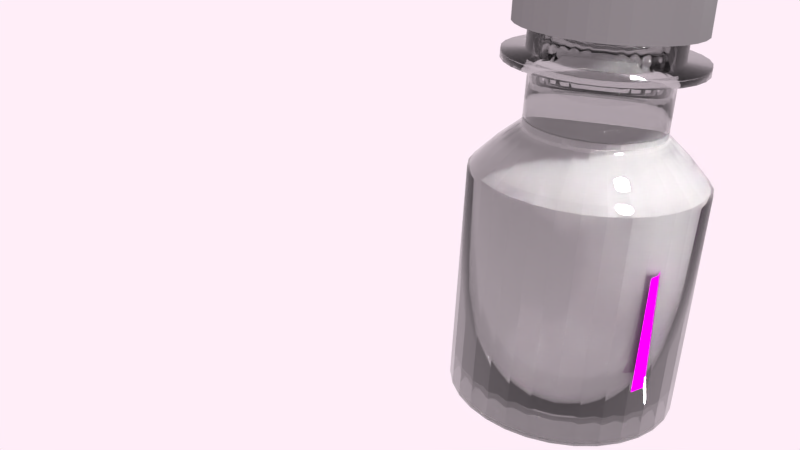 # Source: 10ml.blend  (saved by Blender 2.78.0; exported with 4.5.12 LTS)
import bpy
from mathutils import Matrix  # noqa: F401  (used for matrix-valued properties, if any)

bpy.ops.wm.read_factory_settings(use_empty=True)
scene = bpy.context.scene
scene.name = 'Scene'

# ---- collections
col_collection_1 = bpy.data.collections.new('Collection 1'); scene.collection.children.link(col_collection_1)

# ---- images (referenced by path relative to the original .blend; pixels are not part of the script)
import os
ASSET_DIR = os.environ.get("B2B_ASSET_DIR", "")  # directory of the original .blend (textures are referenced by path, not embedded)
HERE = os.path.dirname(os.path.abspath(__file__))  # packed textures are extracted next to this script under _unpacked/

def load_image(name, relpath, width, height, colorspace="sRGB"):
    """Load a texture the original file referenced (path relative to the .blend, or extracted next to this script)."""
    p = next((c for c in (os.path.join(HERE, relpath), os.path.join(ASSET_DIR, relpath)) if relpath and os.path.exists(c)), "")
    if p:
        img = bpy.data.images.load(p, check_existing=True)
        img.name = name
    else:  # same state as the original file: an image datablock whose file is absent (Cycles renders it pink)
        img = bpy.data.images.new(name, width, height)
        img.source = "FILE"
        img.filepath = "//" + (relpath or name)
    img.colorspace_settings.name = colorspace
    return img
img_10mllabel_png = load_image('10mllabel.png', '10mllabel.png', 1024, 1024, 'sRGB')
img_untitled_png = load_image('Untitled.png', 'Untitled.png', 1024, 1024, 'sRGB')

# ---- materials (node trees are filled in below, after node groups)
mat_10mllabel = bpy.data.materials.new('10mllabel')
mat_10mllabel.alpha_threshold = 0.0
mat_10mllabel.roughness = 0.5
mat_material_005 = bpy.data.materials.new('Material.005')
mat_material_005.alpha_threshold = 0.0
mat_material_005.roughness = 0.5
mat_untitled = bpy.data.materials.new('Untitled')
mat_untitled.alpha_threshold = 0.0
mat_untitled.roughness = 0.5
mat_material_003 = bpy.data.materials.new('Material.003')
mat_material_003.alpha_threshold = 0.0
mat_material_003.roughness = 0.5
mat_material = bpy.data.materials.new('Material')
mat_material.alpha_threshold = 0.0
mat_material.diffuse_color = (0.448, 0.448, 0.448, 1.0)
mat_material.roughness = 0.5

# ---- material node trees
mat_10mllabel.use_nodes = True; mat_10mllabel.node_tree.nodes.clear()
_N = mat_10mllabel.node_tree.nodes; _L = mat_10mllabel.node_tree.links
n0 = _N.new('ShaderNodeOutputMaterial'); n0.name = 'Material Output'; n0.location = (300, 300)
n1 = _N.new('ShaderNodeTexImage'); n1.name = 'Image Texture'; n1.location = (-100, 300)
n1.width = 140
n1.image = img_10mllabel_png
n2 = _N.new('ShaderNodeBsdfDiffuse'); n2.name = 'Diffuse BSDF'; n2.location = (100, 300)
_L.new(n1.outputs[0], n2.inputs[0])
_L.new(n2.outputs[0], n0.inputs[0])
n0.is_active_output = True
mat_material_005.use_nodes = True; mat_material_005.node_tree.nodes.clear()
_N = mat_material_005.node_tree.nodes; _L = mat_material_005.node_tree.links
n0 = _N.new('ShaderNodeOutputMaterial'); n0.name = 'Material Output'; n0.location = (300, 300)
n1 = _N.new('ShaderNodeBsdfGlass'); n1.name = 'Glass BSDF'; n1.location = (10, 300)
n1.distribution = 'BECKMANN'
n1.inputs[0].default_value = (0.8, 0.8, 0.8, 1.0)
_L.new(n1.outputs[0], n0.inputs[0])
n0.is_active_output = True
mat_untitled.use_nodes = True; mat_untitled.node_tree.nodes.clear()
_N = mat_untitled.node_tree.nodes; _L = mat_untitled.node_tree.links
n0 = _N.new('ShaderNodeOutputMaterial'); n0.name = 'Material Output'; n0.location = (300, 300)
n1 = _N.new('ShaderNodeTexImage'); n1.name = 'Image Texture'; n1.location = (-100, 300)
n1.width = 140
n1.image = img_untitled_png
n2 = _N.new('ShaderNodeBsdfDiffuse'); n2.name = 'Diffuse BSDF'; n2.location = (100, 300)
_L.new(n1.outputs[0], n2.inputs[0])
_L.new(n2.outputs[0], n0.inputs[0])
n0.is_active_output = True
mat_material_003.use_nodes = True; mat_material_003.node_tree.nodes.clear()
_N = mat_material_003.node_tree.nodes; _L = mat_material_003.node_tree.links
n0 = _N.new('ShaderNodeOutputMaterial'); n0.name = 'Material Output'; n0.location = (300, 300)
n1 = _N.new('ShaderNodeBsdfDiffuse'); n1.name = 'Diffuse BSDF'; n1.location = (10, 300)
n1.inputs[0].default_value = (0.06372, 0.06372, 0.06372, 1.0)
_L.new(n1.outputs[0], n0.inputs[0])
n0.is_active_output = True
mat_material.use_nodes = True; mat_material.node_tree.nodes.clear()
_N = mat_material.node_tree.nodes; _L = mat_material.node_tree.links
n0 = _N.new('ShaderNodeOutputMaterial'); n0.name = 'Material Output'; n0.location = (300, 300)
n1 = _N.new('ShaderNodeBsdfAnisotropic'); n1.name = 'Glossy BSDF'; n1.location = (10, 300)
n1.distribution = 'GGX'
n1.inputs[0].default_value = (0.2529, 0.2529, 0.2529, 1.0)
n1.inputs[1].default_value = 0.4472
_L.new(n1.outputs[0], n0.inputs[0])
n0.is_active_output = True

# ---- world
world_world = bpy.data.worlds.new('World'); scene.world = world_world
world_world.use_nodes = True; world_world.node_tree.nodes.clear()
_N = world_world.node_tree.nodes; _L = world_world.node_tree.links
n0 = _N.new('ShaderNodeOutputWorld'); n0.name = 'World Output'; n0.location = (300, 300)
n1 = _N.new('ShaderNodeBackground'); n1.name = 'Background'; n1.location = (10, 300)
n1.inputs[0].default_value = (1.0, 0.855, 0.9425, 1.0)
_L.new(n1.outputs[0], n0.inputs[0])
n0.is_active_output = True
world_world.color = (0.05088, 0.05088, 0.05088)
world_world.use_sun_shadow = False
world_world.sun_shadow_jitter_overblur = 0.0
world_world.cycles.sampling_method = 'MANUAL'

# ---- cameras
cam_camera = bpy.data.cameras.new('Camera')
cam_camera.clip_end = 100.0
cam_camera.lens = 35.0
cam_camera.sensor_width = 32.0
cam_camera.sensor_height = 18.0
cam_camera.ortho_scale = 7.314
cam_camera.dof.focus_distance = 0.0

# ---- lights
light_spot = bpy.data.lights.new('Spot', 'SPOT')
light_spot.transmission_factor = 0.0
light_spot.energy = 900.0
light_spot.shadow_buffer_clip_start = 0.5
light_spot.shadow_soft_size = 0.1
light_spot.shadow_maximum_resolution = 0.006
light_spot.use_absolute_resolution = True
light_sun = bpy.data.lights.new('Sun', 'SUN')
light_sun.transmission_factor = 0.0
light_sun.angle = 0.1993
light_sun.energy = 7.0
light_sun.shadow_buffer_clip_start = 0.5
light_sun.shadow_soft_size = 0.1
light_sun.shadow_cascade_max_distance = 1000.0

# ---- meshes
me_cylinder_001 = bpy.data.meshes.new('Cylinder.001')
me_cylinder_001.from_pydata([(-0.2764, 1.132, -1.645), (-0.2764, 1.132, 2.243), (0.08753, 1.096, -1.645), (0.08753, 1.096, 2.243), (0.4375, 0.9897, -1.645), (0.4375, 0.9897, 2.243), (0.76, 0.8173, -1.645), (0.76, 0.8173, 2.243), (1.043, 0.5854, -1.645), (1.043, 0.5854, 2.243), (1.275, 0.3027, -1.645), (1.275, 0.3027, 2.243), (1.447, -0.01981, -1.645), (1.447, -0.01981, 2.243), (1.553, -0.3697, -1.645), (1.553, -0.3697, 2.243), (1.589, -0.7337, -1.645), (1.589, -0.7337, 2.243), (1.553, -1.098, -1.645), (1.553, -1.098, 2.243), (1.447, -1.448, -1.645), (1.447, -1.448, 2.243), (1.275, -1.77, -1.645), (1.275, -1.77, 2.243), (1.043, -2.053, -1.645), (1.043, -2.053, 2.243), (0.76, -2.285, -1.645), (0.76, -2.285, 2.243), (0.4375, -2.457, -1.645), (0.4375, -2.457, 2.243), (0.08753, -2.563, -1.645), (0.08753, -2.563, 2.243), (-0.2764, -2.599, -1.645), (-0.2764, -2.599, 2.243), (-0.6403, -2.563, -1.645), (-0.6403, -2.563, 2.243), (-0.9902, -2.457, -1.645), (-0.9902, -2.457, 2.243), (-1.313, -2.285, -1.645), (-1.313, -2.285, 2.243), (-1.595, -2.053, -1.645), (-1.595, -2.053, 2.243), (-1.827, -1.77, -1.645), (-1.827, -1.77, 2.243), (-2.0, -1.448, -1.645), (-2.0, -1.448, 2.243), (-2.106, -1.098, -1.645), (-2.106, -1.098, 2.243), (-2.142, -0.7337, -1.645), (-2.142, -0.7337, 2.243), (-2.106, -0.3697, -1.645), (-2.106, -0.3697, 2.243), (-2.0, -0.01981, -1.645), (-2.0, -0.01981, 2.243), (-1.827, 0.3027, -1.645), (-1.827, 0.3027, 2.243), (-1.595, 0.5854, -1.645), (-1.595, 0.5854, 2.243), (-1.313, 0.8173, -1.645), (-1.313, 0.8173, 2.243), (-0.9902, 0.9897, -1.645), (-0.9902, 0.9897, 2.243), (-0.6403, 1.096, -1.645), (-0.6403, 1.096, 2.243), (0.06599, 0.9876, 2.367), (-0.2764, 1.021, 2.367), (0.3952, 0.8877, 2.367), (0.6986, 0.7255, 2.367), (0.9646, 0.5073, 2.367), (1.183, 0.2413, 2.367), (1.345, -0.06207, 2.367), (1.445, -0.3913, 2.367), (1.479, -0.7337, 2.367), (1.445, -1.076, 2.367), (1.345, -1.405, 2.367), (1.183, -1.709, 2.367), (0.9646, -1.975, 2.367), (0.6986, -2.193, 2.367), (0.3952, -2.355, 2.367), (0.06599, -2.455, 2.367), (-0.2764, -2.489, 2.367), (-0.6188, -2.455, 2.367), (-0.948, -2.355, 2.367), (-1.251, -2.193, 2.367), (-1.517, -1.975, 2.367), (-1.736, -1.709, 2.367), (-1.898, -1.405, 2.367), (-1.998, -1.076, 2.367), (-2.031, -0.7337, 2.367), (-1.998, -0.3913, 2.367), (-1.898, -0.06207, 2.367), (-1.736, 0.2413, 2.367), (-1.517, 0.5073, 2.367), (-1.251, 0.7255, 2.367), (-0.948, 0.8877, 2.367), (-0.6188, 0.9876, 2.367), (0.0229, 0.771, 2.569), (-0.2764, 0.8004, 2.569), (0.3107, 0.6837, 2.569), (0.5759, 0.5419, 2.569), (0.8084, 0.3511, 2.569), (0.9992, 0.1186, 2.569), (1.141, -0.1466, 2.569), (1.228, -0.4344, 2.569), (1.258, -0.7337, 2.569), (1.228, -1.033, 2.569), (1.141, -1.321, 2.569), (0.9992, -1.586, 2.569), (0.8084, -1.818, 2.569), (0.5759, -2.009, 2.569), (0.3107, -2.151, 2.569), (0.0229, -2.238, 2.569), (-0.2764, -2.268, 2.569), (-0.5757, -2.238, 2.569), (-0.8635, -2.151, 2.569), (-1.129, -2.009, 2.569), (-1.361, -1.818, 2.569), (-1.552, -1.586, 2.569), (-1.694, -1.321, 2.569), (-1.781, -1.033, 2.569), (-1.81, -0.7337, 2.569), (-1.781, -0.4344, 2.569), (-1.694, -0.1466, 2.569), (-1.552, 0.1186, 2.569), (-1.361, 0.3511, 2.569), (-1.129, 0.5419, 2.569), (-0.8635, 0.6837, 2.569), (-0.5757, 0.771, 2.569), (-0.01649, 0.5729, 2.755), (-0.2764, 0.5985, 2.755), (0.2334, 0.4971, 2.755), (0.4637, 0.374, 2.755), (0.6656, 0.2083, 2.755), (0.8313, 0.006458, 2.755), (0.9544, -0.2239, 2.755), (1.03, -0.4738, 2.755), (1.056, -0.7337, 2.755), (1.03, -0.9936, 2.755), (0.9544, -1.243, 2.755), (0.8313, -1.474, 2.755), (0.6656, -1.676, 2.755), (0.4637, -1.841, 2.755), (0.2334, -1.964, 2.755), (-0.01649, -2.04, 2.755), (-0.2764, -2.066, 2.755), (-0.5363, -2.04, 2.755), (-0.7862, -1.964, 2.755), (-1.017, -1.841, 2.755), (-1.218, -1.676, 2.755), (-1.384, -1.474, 2.755), (-1.507, -1.243, 2.755), (-1.583, -0.9936, 2.755), (-1.609, -0.7337, 2.755), (-1.583, -0.4738, 2.755), (-1.507, -0.2239, 2.755), (-1.384, 0.006459, 2.755), (-1.218, 0.2083, 2.755), (-1.017, 0.374, 2.755), (-0.7862, 0.4971, 2.755), (-0.5363, 0.5729, 2.755), (-0.05389, 0.3849, 2.93), (-0.2764, 0.4068, 2.93), (0.1601, 0.32, 2.93), (0.3572, 0.2146, 2.93), (0.53, 0.07277, 2.93), (0.6719, -0.1, 2.93), (0.7773, -0.2972, 2.93), (0.8422, -0.5112, 2.93), (0.8641, -0.7337, 2.93), (0.8422, -0.9562, 2.93), (0.7773, -1.17, 2.93), (0.6719, -1.367, 2.93), (0.53, -1.54, 2.93), (0.3572, -1.682, 2.93), (0.1601, -1.787, 2.93), (-0.05389, -1.852, 2.93), (-0.2764, -1.874, 2.93), (-0.4989, -1.852, 2.93), (-0.7128, -1.787, 2.93), (-0.91, -1.682, 2.93), (-1.083, -1.54, 2.93), (-1.225, -1.367, 2.93), (-1.33, -1.17, 2.93), (-1.395, -0.9562, 2.93), (-1.417, -0.7337, 2.93), (-1.395, -0.5112, 2.93), (-1.33, -0.2972, 2.93), (-1.225, -0.1, 2.93), (-1.083, 0.07277, 2.93), (-0.91, 0.2146, 2.93), (-0.7128, 0.32, 2.93), (-0.4989, 0.3849, 2.93), (-0.06287, 0.3398, 3.072), (-0.2764, 0.3608, 3.072), (0.1424, 0.2775, 3.072), (0.3317, 0.1763, 3.072), (0.4975, 0.04024, 3.072), (0.6336, -0.1256, 3.072), (0.7348, -0.3148, 3.072), (0.797, -0.5201, 3.072), (0.8181, -0.7337, 3.072), (0.797, -0.9472, 3.072), (0.7348, -1.152, 3.072), (0.6336, -1.342, 3.072), (0.4975, -1.508, 3.072), (0.3317, -1.644, 3.072), (0.1424, -1.745, 3.072), (-0.06287, -1.807, 3.072), (-0.2764, -1.828, 3.072), (-0.4899, -1.807, 3.072), (-0.6952, -1.745, 3.072), (-0.8844, -1.644, 3.072), (-1.05, -1.508, 3.072), (-1.186, -1.342, 3.072), (-1.288, -1.152, 3.072), (-1.35, -0.9472, 3.072), (-1.371, -0.7337, 3.072), (-1.35, -0.5201, 3.072), (-1.288, -0.3148, 3.072), (-1.186, -0.1256, 3.072), (-1.05, 0.04024, 3.072), (-0.8844, 0.1763, 3.072), (-0.6952, 0.2775, 3.072), (-0.4899, 0.3398, 3.072), (-0.2065, -0.3822, 3.123), (-0.2764, -0.3754, 3.123), (-0.1393, -0.4026, 3.123), (-0.07733, -0.4357, 3.123), (-0.02303, -0.4803, 3.123), (0.02153, -0.5346, 3.123), (0.05464, -0.5965, 3.123), (0.07503, -0.6638, 3.123), (0.08191, -0.7337, 3.123), (0.07503, -0.8036, 3.123), (0.05464, -0.8708, 3.123), (0.02153, -0.9327, 3.123), (-0.02303, -0.987, 3.123), (-0.07733, -1.032, 3.123), (-0.1393, -1.065, 3.123), (-0.2065, -1.085, 3.123), (-0.2764, -1.092, 3.123), (-0.3463, -1.085, 3.123), (-0.4135, -1.065, 3.123), (-0.4754, -1.032, 3.123), (-0.5297, -0.987, 3.123), (-0.5743, -0.9327, 3.123), (-0.6074, -0.8708, 3.123), (-0.6278, -0.8036, 3.123), (-0.6347, -0.7337, 3.123), (-0.6278, -0.6638, 3.123), (-0.6074, -0.5965, 3.123), (-0.5743, -0.5346, 3.123), (-0.5297, -0.4803, 3.123), (-0.4754, -0.4357, 3.123), (-0.4135, -0.4026, 3.123), (-0.3463, -0.3822, 3.123)], [], [(0, 1, 3, 2), (2, 3, 5, 4), (4, 5, 7, 6), (6, 7, 9, 8), (8, 9, 11, 10), (10, 11, 13, 12), (12, 13, 15, 14), (14, 15, 17, 16), (16, 17, 19, 18), (18, 19, 21, 20), (20, 21, 23, 22), (22, 23, 25, 24), (24, 25, 27, 26), (26, 27, 29, 28), (28, 29, 31, 30), (30, 31, 33, 32), (32, 33, 35, 34), (34, 35, 37, 36), (36, 37, 39, 38), (38, 39, 41, 40), (40, 41, 43, 42), (42, 43, 45, 44), (44, 45, 47, 46), (46, 47, 49, 48), (48, 49, 51, 50), (50, 51, 53, 52), (52, 53, 55, 54), (54, 55, 57, 56), (56, 57, 59, 58), (58, 59, 61, 60), (15, 13, 70, 71), (60, 61, 63, 62), (62, 63, 1, 0), (0, 2, 4, 6, 8, 10, 12, 14, 16, 18, 20, 22, 24, 26, 28, 30, 32, 34, 36, 38, 40, 42, 44, 46, 48, 50, 52, 54, 56, 58, 60, 62), (65, 95, 127, 97), (33, 31, 79, 80), (51, 49, 88, 89), (7, 5, 66, 67), (25, 23, 75, 76), (43, 41, 84, 85), (61, 59, 93, 94), (17, 15, 71, 72), (35, 33, 80, 81), (53, 51, 89, 90), (9, 7, 67, 68), (27, 25, 76, 77), (45, 43, 85, 86), (63, 61, 94, 95), (19, 17, 72, 73), (37, 35, 81, 82), (55, 53, 90, 91), (11, 9, 68, 69), (29, 27, 77, 78), (47, 45, 86, 87), (3, 1, 65, 64), (1, 63, 95, 65), (21, 19, 73, 74), (39, 37, 82, 83), (57, 55, 91, 92), (13, 11, 69, 70), (31, 29, 78, 79), (49, 47, 87, 88), (5, 3, 64, 66), (23, 21, 74, 75), (41, 39, 83, 84), (59, 57, 92, 93), (118, 117, 149, 150), (83, 82, 114, 115), (70, 69, 101, 102), (84, 83, 115, 116), (71, 70, 102, 103), (85, 84, 116, 117), (72, 71, 103, 104), (86, 85, 117, 118), (73, 72, 104, 105), (87, 86, 118, 119), (74, 73, 105, 106), (88, 87, 119, 120), (75, 74, 106, 107), (89, 88, 120, 121), (76, 75, 107, 108), (90, 89, 121, 122), (77, 76, 108, 109), (91, 90, 122, 123), (78, 77, 109, 110), (64, 65, 97, 96), (92, 91, 123, 124), (79, 78, 110, 111), (66, 64, 96, 98), (93, 92, 124, 125), (80, 79, 111, 112), (67, 66, 98, 99), (94, 93, 125, 126), (81, 80, 112, 113), (68, 67, 99, 100), (95, 94, 126, 127), (82, 81, 113, 114), (69, 68, 100, 101), (140, 139, 171, 172), (105, 104, 136, 137), (119, 118, 150, 151), (106, 105, 137, 138), (120, 119, 151, 152), (107, 106, 138, 139), (121, 120, 152, 153), (108, 107, 139, 140), (122, 121, 153, 154), (109, 108, 140, 141), (123, 122, 154, 155), (110, 109, 141, 142), (96, 97, 129, 128), (124, 123, 155, 156), (111, 110, 142, 143), (98, 96, 128, 130), (125, 124, 156, 157), (112, 111, 143, 144), (99, 98, 130, 131), (126, 125, 157, 158), (113, 112, 144, 145), (100, 99, 131, 132), (127, 126, 158, 159), (114, 113, 145, 146), (101, 100, 132, 133), (97, 127, 159, 129), (115, 114, 146, 147), (102, 101, 133, 134), (116, 115, 147, 148), (103, 102, 134, 135), (117, 116, 148, 149), (104, 103, 135, 136), (186, 185, 217, 218), (154, 153, 185, 186), (141, 140, 172, 173), (155, 154, 186, 187), (142, 141, 173, 174), (128, 129, 161, 160), (156, 155, 187, 188), (143, 142, 174, 175), (130, 128, 160, 162), (157, 156, 188, 189), (144, 143, 175, 176), (131, 130, 162, 163), (158, 157, 189, 190), (145, 144, 176, 177), (132, 131, 163, 164), (159, 158, 190, 191), (146, 145, 177, 178), (133, 132, 164, 165), (129, 159, 191, 161), (147, 146, 178, 179), (134, 133, 165, 166), (148, 147, 179, 180), (135, 134, 166, 167), (149, 148, 180, 181), (136, 135, 167, 168), (150, 149, 181, 182), (137, 136, 168, 169), (151, 150, 182, 183), (138, 137, 169, 170), (152, 151, 183, 184), (139, 138, 170, 171), (153, 152, 184, 185), (194, 192, 224, 226), (173, 172, 204, 205), (187, 186, 218, 219), (174, 173, 205, 206), (160, 161, 193, 192), (188, 187, 219, 220), (175, 174, 206, 207), (162, 160, 192, 194), (189, 188, 220, 221), (176, 175, 207, 208), (163, 162, 194, 195), (190, 189, 221, 222), (177, 176, 208, 209), (164, 163, 195, 196), (191, 190, 222, 223), (178, 177, 209, 210), (165, 164, 196, 197), (161, 191, 223, 193), (179, 178, 210, 211), (166, 165, 197, 198), (180, 179, 211, 212), (167, 166, 198, 199), (181, 180, 212, 213), (168, 167, 199, 200), (182, 181, 213, 214), (169, 168, 200, 201), (183, 182, 214, 215), (170, 169, 201, 202), (184, 183, 215, 216), (171, 170, 202, 203), (185, 184, 216, 217), (172, 171, 203, 204), (224, 225, 255, 254, 253, 252, 251, 250, 249, 248, 247, 246, 245, 244, 243, 242, 241, 240, 239, 238, 237, 236, 235, 234, 233, 232, 231, 230, 229, 228, 227, 226), (221, 220, 252, 253), (208, 207, 239, 240), (195, 194, 226, 227), (222, 221, 253, 254), (209, 208, 240, 241), (196, 195, 227, 228), (223, 222, 254, 255), (210, 209, 241, 242), (197, 196, 228, 229), (193, 223, 255, 225), (211, 210, 242, 243), (198, 197, 229, 230), (212, 211, 243, 244), (199, 198, 230, 231), (213, 212, 244, 245), (200, 199, 231, 232), (214, 213, 245, 246), (201, 200, 232, 233), (215, 214, 246, 247), (202, 201, 233, 234), (216, 215, 247, 248), (203, 202, 234, 235), (217, 216, 248, 249), (204, 203, 235, 236), (218, 217, 249, 250), (205, 204, 236, 237), (219, 218, 250, 251), (206, 205, 237, 238), (192, 193, 225, 224), (220, 219, 251, 252), (207, 206, 238, 239)])
me_cylinder_001.use_remesh_preserve_volume = False
me_cylinder_001.use_remesh_preserve_attributes = False
me_cylinder_001.use_mirror_vertex_groups = False
me_cylinder_001.update()
me_10mllabel_001 = bpy.data.meshes.new('10mllabel.001')
me_10mllabel_001.from_pydata([(-0.5804, -0.4243, -1.935), (-0.5113, 0.7961, -1.632)], [(1, 0)], [])
_uv = me_10mllabel_001.uv_layers.new(name='UVMap')
_uv.uv.foreach_set('vector', [])
me_10mllabel_001.materials.append(mat_10mllabel)
me_10mllabel_001.use_remesh_preserve_volume = False
me_10mllabel_001.use_remesh_preserve_attributes = False
me_10mllabel_001.use_mirror_vertex_groups = False
me_10mllabel_001.update()
me_cylinder_004 = bpy.data.meshes.new('Cylinder.004')
me_cylinder_004.from_pydata([(0.0, 1.0, -1.0), (0.0, 1.0, 1.0), (0.1951, 0.9808, -1.0), (0.1951, 0.9808, 1.0), (0.3827, 0.9239, -1.0), (0.3827, 0.9239, 1.0), (0.5556, 0.8315, -1.0), (0.5556, 0.8315, 1.0), (0.7071, 0.7071, -1.0), (0.7071, 0.7071, 1.0), (0.8315, 0.5556, -1.0), (0.8315, 0.5556, 1.0), (0.9239, 0.3827, -1.0), (0.9239, 0.3827, 1.0), (0.9808, 0.1951, -1.0), (0.9808, 0.1951, 1.0), (1.0, 7.55e-08, -1.0), (1.0, 7.55e-08, 1.0), (0.9808, -0.1951, -1.0), (0.9808, -0.1951, 1.0), (0.9239, -0.3827, -1.0), (0.9239, -0.3827, 1.0), (0.8315, -0.5556, -1.0), (0.8315, -0.5556, 1.0), (0.7071, -0.7071, -1.0), (0.7071, -0.7071, 1.0), (0.5556, -0.8315, -1.0), (0.5556, -0.8315, 1.0), (0.3827, -0.9239, -1.0), (0.3827, -0.9239, 1.0), (0.1951, -0.9808, -1.0), (0.1951, -0.9808, 1.0), (-3.258e-07, -1.0, -1.0), (-3.258e-07, -1.0, 1.0), (-0.1951, -0.9808, -1.0), (-0.1951, -0.9808, 1.0), (-0.3827, -0.9239, -1.0), (-0.3827, -0.9239, 1.0), (-0.5556, -0.8315, -1.0), (-0.5556, -0.8315, 1.0), (-0.7071, -0.7071, -1.0), (-0.7071, -0.7071, 1.0), (-0.8315, -0.5556, -1.0), (-0.8315, -0.5556, 1.0), (-0.9239, -0.3827, -1.0), (-0.9239, -0.3827, 1.0), (-0.9808, -0.1951, -1.0), (-0.9808, -0.1951, 1.0), (-1.0, 9.656e-07, -1.0), (-1.0, 9.656e-07, 1.0), (-0.9808, 0.1951, -1.0), (-0.9808, 0.1951, 1.0), (-0.9239, 0.3827, -1.0), (-0.9239, 0.3827, 1.0), (-0.8315, 0.5556, -1.0), (-0.8315, 0.5556, 1.0), (-0.7071, 0.7071, -1.0), (-0.7071, 0.7071, 1.0), (-0.5556, 0.8315, -1.0), (-0.5556, 0.8315, 1.0), (-0.3827, 0.9239, -1.0), (-0.3827, 0.9239, 1.0), (-0.1951, 0.9808, -1.0), (-0.1951, 0.9808, 1.0), (0.1575, 0.7919, 1.203), (2.286e-08, 0.8074, 1.203), (0.309, 0.746, 1.203), (0.4486, 0.6714, 1.203), (0.5709, 0.5709, 1.203), (0.6714, 0.4486, 1.203), (0.746, 0.309, 1.203), (0.7919, 0.1575, 1.203), (0.8074, 1.158e-07, 1.203), (0.7919, -0.1575, 1.203), (0.746, -0.309, 1.203), (0.6714, -0.4486, 1.203), (0.5709, -0.5709, 1.203), (0.4486, -0.6714, 1.203), (0.309, -0.746, 1.203), (0.1575, -0.7919, 1.203), (-2.402e-07, -0.8074, 1.203), (-0.1575, -0.7919, 1.203), (-0.309, -0.746, 1.203), (-0.4486, -0.6714, 1.203), (-0.5709, -0.5709, 1.203), (-0.6714, -0.4486, 1.203), (-0.746, -0.309, 1.203), (-0.7919, -0.1575, 1.203), (-0.8074, 8.345e-07, 1.203), (-0.7919, 0.1575, 1.203), (-0.746, 0.309, 1.203), (-0.6714, 0.4486, 1.203), (-0.5709, 0.5709, 1.203), (-0.4486, 0.6714, 1.203), (-0.309, 0.746, 1.203), (-0.1575, 0.7919, 1.203), (0.1146, 0.5761, 1.396), (3.123e-08, 0.5874, 1.396), (0.2248, 0.5427, 1.396), (0.3263, 0.4884, 1.396), (0.4153, 0.4153, 1.396), (0.4884, 0.3263, 1.396), (0.5427, 0.2248, 1.396), (0.5761, 0.1146, 1.396), (0.5874, 1.614e-07, 1.396), (0.5761, -0.1146, 1.396), (0.5427, -0.2248, 1.396), (0.4884, -0.3263, 1.396), (0.4153, -0.4153, 1.396), (0.3263, -0.4884, 1.396), (0.2248, -0.5427, 1.396), (0.1146, -0.5761, 1.396), (-1.602e-07, -0.5874, 1.396), (-0.1146, -0.5761, 1.396), (-0.2248, -0.5427, 1.396), (-0.3263, -0.4884, 1.396), (-0.4153, -0.4153, 1.396), (-0.4884, -0.3263, 1.396), (-0.5427, -0.2248, 1.396), (-0.5761, -0.1146, 1.396), (-0.5874, 6.843e-07, 1.396), (-0.5761, 0.1146, 1.396), (-0.5427, 0.2248, 1.396), (-0.4884, 0.3263, 1.396), (-0.4153, 0.4153, 1.396), (-0.3263, 0.4884, 1.396), (-0.2248, 0.5427, 1.396), (-0.1146, 0.5761, 1.396), (0.1146, 0.5761, 1.89), (3.123e-08, 0.5874, 1.89), (0.2248, 0.5427, 1.89), (0.3263, 0.4884, 1.89), (0.4153, 0.4153, 1.89), (0.4884, 0.3263, 1.89), (0.5427, 0.2248, 1.89), (0.5761, 0.1146, 1.89), (0.5874, 1.614e-07, 1.89), (0.5761, -0.1146, 1.89), (0.5427, -0.2248, 1.89), (0.4884, -0.3263, 1.89), (0.4153, -0.4153, 1.89), (0.3263, -0.4884, 1.89), (0.2248, -0.5427, 1.89), (0.1146, -0.5761, 1.89), (-1.602e-07, -0.5874, 1.89), (-0.1146, -0.5761, 1.89), (-0.2248, -0.5427, 1.89), (-0.3263, -0.4884, 1.89), (-0.4153, -0.4153, 1.89), (-0.4884, -0.3263, 1.89), (-0.5427, -0.2248, 1.89), (-0.5761, -0.1146, 1.89), (-0.5874, 6.843e-07, 1.89), (-0.5761, 0.1146, 1.89), (-0.5427, 0.2248, 1.89), (-0.4884, 0.3263, 1.89), (-0.4153, 0.4153, 1.89), (-0.3263, 0.4884, 1.89), (-0.2248, 0.5427, 1.89), (-0.1146, 0.5761, 1.89), (0.1593, 0.8009, 1.924), (1.084e-08, 0.8166, 1.924), (0.3125, 0.7545, 1.924), (0.4537, 0.679, 1.924), (0.5774, 0.5774, 1.924), (0.679, 0.4537, 1.924), (0.7545, 0.3125, 1.924), (0.8009, 0.1593, 1.924), (0.8166, 1.293e-07, 1.924), (0.8009, -0.1593, 1.924), (0.7545, -0.3125, 1.924), (0.679, -0.4537, 1.924), (0.5774, -0.5774, 1.924), (0.4537, -0.679, 1.924), (0.3125, -0.7545, 1.924), (0.1593, -0.8009, 1.924), (-2.552e-07, -0.8166, 1.924), (-0.1593, -0.8009, 1.924), (-0.3125, -0.7545, 1.924), (-0.4537, -0.679, 1.924), (-0.5774, -0.5774, 1.924), (-0.679, -0.4537, 1.924), (-0.7545, -0.3125, 1.924), (-0.8009, -0.1593, 1.924), (-0.8166, 8.562e-07, 1.924), (-0.8009, 0.1593, 1.924), (-0.7545, 0.3125, 1.924), (-0.679, 0.4537, 1.924), (-0.5774, 0.5774, 1.924), (-0.4537, 0.679, 1.924), (-0.3125, 0.7545, 1.924), (-0.1593, 0.8009, 1.924), (-0.1593, 0.8009, 1.972), (-0.3125, 0.7545, 1.972), (-0.4537, 0.679, 1.972), (-0.5774, 0.5774, 1.972), (-0.679, 0.4537, 1.972), (-0.7545, 0.3125, 1.972), (-0.8009, 0.1593, 1.972), (-0.8166, 8.562e-07, 1.972), (-0.8009, -0.1593, 1.972), (-0.7545, -0.3125, 1.972), (-0.679, -0.4537, 1.972), (-0.5774, -0.5774, 1.972), (-0.4537, -0.679, 1.972), (-0.3125, -0.7545, 1.972), (-0.1593, -0.8009, 1.972), (-2.552e-07, -0.8166, 1.972), (0.1593, -0.8009, 1.972), (0.3125, -0.7545, 1.972), (0.4537, -0.679, 1.972), (0.5774, -0.5774, 1.972), (0.679, -0.4537, 1.972), (0.7545, -0.3125, 1.972), (0.8009, -0.1593, 1.972), (0.8166, 1.293e-07, 1.972), (0.8009, 0.1593, 1.972), (0.7545, 0.3125, 1.972), (0.679, 0.4537, 1.972), (0.5774, 0.5774, 1.972), (0.4537, 0.679, 1.972), (0.3125, 0.7545, 1.972), (1.084e-08, 0.8166, 1.972), (0.1593, 0.8009, 1.972), (1.084e-08, 0.8166, 1.997), (-0.1593, 0.8009, 1.997), (-0.3125, 0.7545, 1.997), (-0.4537, 0.679, 1.997), (-0.5774, 0.5774, 1.997), (-0.679, 0.4537, 1.997), (-0.7545, 0.3125, 1.997), (-0.8009, 0.1593, 1.997), (-0.8166, 8.562e-07, 1.997), (-0.8009, -0.1593, 1.997), (-0.7545, -0.3125, 1.997), (-0.679, -0.4537, 1.997), (-0.5774, -0.5774, 1.997), (-0.4537, -0.679, 1.997), (-0.3125, -0.7545, 1.997), (-0.1593, -0.8009, 1.997), (-2.552e-07, -0.8166, 1.997), (0.1593, -0.8009, 1.997), (0.3125, -0.7545, 1.997), (0.4537, -0.679, 1.997), (0.5774, -0.5774, 1.997), (0.679, -0.4537, 1.997), (0.7545, -0.3125, 1.997), (0.8009, -0.1593, 1.997), (0.8166, 1.293e-07, 1.997), (0.8009, 0.1593, 1.997), (0.7545, 0.3125, 1.997), (0.679, 0.4537, 1.997), (0.5774, 0.5774, 1.997), (0.4537, 0.679, 1.997), (0.3125, 0.7545, 1.997), (0.1593, 0.8009, 1.997), (2.784e-08, 0.6241, 2.005), (-0.1217, 0.6121, 2.005), (-0.2388, 0.5766, 2.005), (-0.3467, 0.5189, 2.005), (-0.4413, 0.4413, 2.005), (-0.5189, 0.3467, 2.005), (-0.5766, 0.2388, 2.005), (-0.6121, 0.1217, 2.005), (-0.6241, 7.283e-07, 2.005), (-0.6121, -0.1217, 2.005), (-0.5766, -0.2388, 2.005), (-0.5189, -0.3467, 2.005), (-0.4413, -0.4413, 2.005), (-0.3467, -0.5189, 2.005), (-0.2388, -0.5766, 2.005), (-0.1217, -0.6121, 2.005), (-1.755e-07, -0.6241, 2.005), (0.1217, -0.6121, 2.005), (0.2388, -0.5766, 2.005), (0.3467, -0.5189, 2.005), (0.4413, -0.4413, 2.005), (0.5189, -0.3467, 2.005), (0.5766, -0.2388, 2.005), (0.6121, -0.1217, 2.005), (0.6241, 1.728e-07, 2.005), (0.6121, 0.1217, 2.005), (0.5766, 0.2388, 2.005), (0.5189, 0.3467, 2.005), (0.4413, 0.4413, 2.005), (0.3467, 0.5189, 2.005), (0.2388, 0.5766, 2.005), (0.1217, 0.6121, 2.005), (9.643e-08, 0.6241, 2.282), (-0.1217, 0.6121, 2.282), (-0.2388, 0.5766, 2.282), (-0.3467, 0.5189, 2.282), (-0.4413, 0.4413, 2.282), (-0.5189, 0.3467, 2.282), (-0.5766, 0.2388, 2.282), (-0.6121, 0.1217, 2.282), (-0.6241, 7.283e-07, 2.282), (-0.6121, -0.1217, 2.282), (-0.5766, -0.2388, 2.282), (-0.5189, -0.3467, 2.282), (-0.4413, -0.4413, 2.282), (-0.3467, -0.5189, 2.282), (-0.2388, -0.5766, 2.282), (-0.1217, -0.6121, 2.282), (-1.069e-07, -0.6241, 2.282), (0.1217, -0.6121, 2.282), (0.2388, -0.5766, 2.282), (0.3467, -0.5189, 2.282), (0.4413, -0.4413, 2.282), (0.5189, -0.3467, 2.282), (0.5766, -0.2388, 2.282), (0.6121, -0.1217, 2.282), (0.6241, 1.728e-07, 2.282), (0.6121, 0.1217, 2.282), (0.5766, 0.2388, 2.282), (0.5189, 0.3467, 2.282), (0.4413, 0.4413, 2.282), (0.3467, 0.5189, 2.282), (0.2388, 0.5766, 2.282), (0.1217, 0.6121, 2.282), (9.643e-08, 0.6241, 2.374), (-0.1217, 0.6121, 2.374), (-0.2388, 0.5766, 2.374), (-0.3467, 0.5189, 2.374), (-0.4413, 0.4413, 2.374), (-0.5189, 0.3467, 2.374), (-0.5766, 0.2388, 2.374), (-0.6121, 0.1217, 2.374), (-0.6241, 7.283e-07, 2.374), (-0.6121, -0.1217, 2.374), (-0.5766, -0.2388, 2.374), (-0.5189, -0.3467, 2.374), (-0.4413, -0.4413, 2.374), (-0.3467, -0.5189, 2.374), (-0.2388, -0.5766, 2.374), (-0.1217, -0.6121, 2.374), (-1.069e-07, -0.6241, 2.374), (0.1217, -0.6121, 2.374), (0.2388, -0.5766, 2.374), (0.3467, -0.5189, 2.374), (0.4413, -0.4413, 2.374), (0.5189, -0.3467, 2.374), (0.5766, -0.2388, 2.374), (0.6121, -0.1217, 2.374), (0.6241, 1.728e-07, 2.374), (0.6121, 0.1217, 2.374), (0.5766, 0.2388, 2.374), (0.5189, 0.3467, 2.374), (0.4413, 0.4413, 2.374), (0.3467, 0.5189, 2.374), (0.2388, 0.5766, 2.374), (0.1217, 0.6121, 2.374), (9.871e-08, 0.5448, 2.385), (-0.1063, 0.5344, 2.385), (-0.2085, 0.5034, 2.385), (-0.3027, 0.453, 2.385), (-0.3853, 0.3853, 2.385), (-0.453, 0.3027, 2.385), (-0.5034, 0.2085, 2.385), (-0.5344, 0.1063, 2.385), (-0.5448, 6.677e-07, 2.385), (-0.5344, -0.1063, 2.385), (-0.5034, -0.2085, 2.385), (-0.453, -0.3027, 2.385), (-0.3853, -0.3853, 2.385), (-0.3027, -0.453, 2.385), (-0.2085, -0.5034, 2.385), (-0.1063, -0.5344, 2.385), (-7.882e-08, -0.5448, 2.385), (0.1063, -0.5344, 2.385), (0.2085, -0.5034, 2.385), (0.3027, -0.453, 2.385), (0.3853, -0.3853, 2.385), (0.453, -0.3027, 2.385), (0.5034, -0.2085, 2.385), (0.5344, -0.1063, 2.385), (0.5448, 1.828e-07, 2.385), (0.5344, 0.1063, 2.385), (0.5034, 0.2085, 2.385), (0.453, 0.3027, 2.385), (0.3853, 0.3853, 2.385), (0.3027, 0.453, 2.385), (0.2085, 0.5034, 2.385), (0.1063, 0.5344, 2.385), (2.23e-07, 0.5448, 1.418), (-0.1063, 0.5344, 1.418), (-0.2085, 0.5034, 1.418), (-0.3027, 0.453, 1.418), (-0.3853, 0.3853, 1.418), (-0.453, 0.3027, 1.418), (-0.5034, 0.2085, 1.418), (-0.5344, 0.1063, 1.418), (-0.5448, 6.677e-07, 1.418), (-0.5344, -0.1063, 1.418), (-0.5034, -0.2085, 1.418), (-0.453, -0.3027, 1.418), (-0.3853, -0.3853, 1.418), (-0.3027, -0.453, 1.418), (-0.2085, -0.5034, 1.418), (-0.1063, -0.5344, 1.418), (4.549e-08, -0.5448, 1.418), (0.1063, -0.5344, 1.418), (0.2085, -0.5034, 1.418), (0.3027, -0.453, 1.418), (0.3853, -0.3853, 1.418), (0.453, -0.3027, 1.418), (0.5034, -0.2085, 1.418), (0.5344, -0.1063, 1.418), (0.5448, 1.828e-07, 1.418), (0.5344, 0.1063, 1.418), (0.5034, 0.2085, 1.418), (0.453, 0.3027, 1.418), (0.3853, 0.3853, 1.418), (0.3027, 0.453, 1.418), (0.2085, 0.5034, 1.418), (0.1063, 0.5344, 1.418), (2.224e-07, 0.6403, 1.332), (-0.1249, 0.628, 1.332), (-0.245, 0.5916, 1.332), (-0.3558, 0.5324, 1.332), (-0.4528, 0.4528, 1.332), (-0.5324, 0.3558, 1.332), (-0.5916, 0.2451, 1.332), (-0.628, 0.1249, 1.332), (-0.6403, 7.42e-07, 1.332), (-0.628, -0.1249, 1.332), (-0.5916, -0.245, 1.332), (-0.5324, -0.3558, 1.332), (-0.4528, -0.4528, 1.332), (-0.3558, -0.5324, 1.332), (-0.2451, -0.5916, 1.332), (-0.1249, -0.628, 1.332), (1.376e-08, -0.6403, 1.332), (0.1249, -0.628, 1.332), (0.2451, -0.5916, 1.332), (0.3558, -0.5324, 1.332), (0.4528, -0.4528, 1.332), (0.5324, -0.3558, 1.332), (0.5916, -0.245, 1.332), (0.628, -0.1249, 1.332), (0.6403, 1.72e-07, 1.332), (0.628, 0.1249, 1.332), (0.5916, 0.2451, 1.332), (0.5324, 0.3558, 1.332), (0.4528, 0.4528, 1.332), (0.3558, 0.5324, 1.332), (0.2451, 0.5916, 1.332), (0.1249, 0.628, 1.332), (2.309e-07, 0.7359, 1.24), (-0.1436, 0.7217, 1.24), (-0.2816, 0.6798, 1.24), (-0.4088, 0.6118, 1.24), (-0.5203, 0.5203, 1.24), (-0.6118, 0.4088, 1.24), (-0.6798, 0.2816, 1.24), (-0.7217, 0.1436, 1.24), (-0.7359, 8.149e-07, 1.24), (-0.7217, -0.1436, 1.24), (-0.6798, -0.2816, 1.24), (-0.6118, -0.4088, 1.24), (-0.5203, -0.5203, 1.24), (-0.4088, -0.6118, 1.24), (-0.2816, -0.6798, 1.24), (-0.1436, -0.7217, 1.24), (-8.919e-09, -0.7359, 1.24), (0.1436, -0.7217, 1.24), (0.2816, -0.6798, 1.24), (0.4088, -0.6118, 1.24), (0.5203, -0.5203, 1.24), (0.6118, -0.4088, 1.24), (0.6798, -0.2816, 1.24), (0.7217, -0.1436, 1.24), (0.7359, 1.599e-07, 1.24), (0.7217, 0.1436, 1.24), (0.6798, 0.2816, 1.24), (0.6118, 0.4088, 1.24), (0.5203, 0.5203, 1.24), (0.4088, 0.6118, 1.24), (0.2816, 0.6798, 1.24), (0.1436, 0.7217, 1.24), (2.198e-07, 0.8696, 1.131), (-0.1696, 0.8529, 1.131), (-0.3328, 0.8034, 1.131), (-0.4831, 0.723, 1.131), (-0.6149, 0.6149, 1.131), (-0.723, 0.4831, 1.131), (-0.8034, 0.3328, 1.131), (-0.8529, 0.1696, 1.131), (-0.8696, 9.099e-07, 1.131), (-0.8529, -0.1696, 1.131), (-0.8034, -0.3328, 1.131), (-0.723, -0.4831, 1.131), (-0.6149, -0.6149, 1.131), (-0.4831, -0.723, 1.131), (-0.3328, -0.8034, 1.131), (-0.1696, -0.8529, 1.131), (-6.35e-08, -0.8696, 1.131), (0.1696, -0.8529, 1.131), (0.3328, -0.8034, 1.131), (0.4831, -0.723, 1.131), (0.6149, -0.6149, 1.131), (0.723, -0.4831, 1.131), (0.8034, -0.3328, 1.131), (0.8529, -0.1696, 1.131), (0.8696, 1.358e-07, 1.131), (0.8529, 0.1696, 1.131), (0.8034, 0.3328, 1.131), (0.723, 0.4831, 1.131), (0.6149, 0.6149, 1.131), (0.4831, 0.723, 1.131), (0.3328, 0.8034, 1.131), (0.1696, 0.8529, 1.131), (2.095e-07, 0.9651, 1.022), (-0.1883, 0.9466, 1.022), (-0.3693, 0.8916, 1.022), (-0.5362, 0.8024, 1.022), (-0.6824, 0.6824, 1.022), (-0.8024, 0.5362, 1.022), (-0.8916, 0.3693, 1.022), (-0.9466, 0.1883, 1.022), (-0.9651, 9.762e-07, 1.022), (-0.9466, -0.1883, 1.022), (-0.8916, -0.3693, 1.022), (-0.8024, -0.5362, 1.022), (-0.6824, -0.6824, 1.022), (-0.5362, -0.8024, 1.022), (-0.3693, -0.8916, 1.022), (-0.1883, -0.9466, 1.022), (-1.05e-07, -0.9651, 1.022), (0.1883, -0.9466, 1.022), (0.3693, -0.8916, 1.022), (0.5362, -0.8024, 1.022), (0.6824, -0.6824, 1.022), (0.8024, -0.5362, 1.022), (0.8916, -0.3693, 1.022), (0.9466, -0.1883, 1.022), (0.9651, 1.172e-07, 1.022), (0.9466, 0.1883, 1.022), (0.8916, 0.3693, 1.022), (0.8024, 0.5362, 1.022), (0.6824, 0.6824, 1.022), (0.5362, 0.8024, 1.022), (0.3693, 0.8916, 1.022), (0.1883, 0.9466, 1.022), (2.083e-07, 0.9842, 0.9881), (-0.192, 0.9653, 0.9881), (-0.3766, 0.9093, 0.9881), (-0.5468, 0.8183, 0.9881), (-0.6959, 0.6959, 0.9881), (-0.8183, 0.5468, 0.9881), (-0.9093, 0.3766, 0.9881), (-0.9653, 0.192, 0.9881), (-0.9842, 9.887e-07, 0.9881), (-0.9653, -0.192, 0.9881), (-0.9093, -0.3766, 0.9881), (-0.8183, -0.5468, 0.9881), (-0.6959, -0.6959, 0.9881), (-0.5468, -0.8183, 0.9881), (-0.3766, -0.9093, 0.9881), (-0.192, -0.9653, 0.9881), (-1.124e-07, -0.9842, 0.9881), (0.192, -0.9653, 0.9881), (0.3766, -0.9093, 0.9881), (0.5468, -0.8183, 0.9881), (0.6959, -0.6959, 0.9881), (0.8183, -0.5468, 0.9881), (0.9093, -0.3766, 0.9881), (0.9653, -0.192, 0.9881), (0.9842, 1.127e-07, 0.9881), (0.9653, 0.192, 0.9881), (0.9093, 0.3766, 0.9881), (0.8183, 0.5468, 0.9881), (0.6959, 0.6959, 0.9881), (0.5468, 0.8183, 0.9881), (0.3766, 0.9093, 0.9881), (0.192, 0.9653, 0.9881), (2.233e-07, 0.9842, -0.9699), (-0.192, 0.9653, -0.9699), (-0.3766, 0.9093, -0.9699), (-0.5468, 0.8183, -0.9699), (-0.6959, 0.6959, -0.9699), (-0.8183, 0.5468, -0.9699), (-0.9093, 0.3766, -0.9699), (-0.9653, 0.192, -0.9699), (-0.9842, 9.887e-07, -0.9699), (-0.9653, -0.192, -0.9699), (-0.9093, -0.3766, -0.9699), (-0.8183, -0.5468, -0.9699), (-0.6959, -0.6959, -0.9699), (-0.5468, -0.8183, -0.9699), (-0.3766, -0.9093, -0.9699), (-0.192, -0.9653, -0.9699), (-9.735e-08, -0.9842, -0.9699), (0.192, -0.9653, -0.9699), (0.3766, -0.9093, -0.9699), (0.5468, -0.8183, -0.9699), (0.6959, -0.6959, -0.9699), (0.8183, -0.5468, -0.9699), (0.9093, -0.3766, -0.9699), (0.9653, -0.192, -0.9699), (0.9842, 1.127e-07, -0.9699), (0.9653, 0.192, -0.9699), (0.9093, 0.3766, -0.9699), (0.8183, 0.5468, -0.9699), (0.6959, 0.6959, -0.9699), (0.5468, 0.8183, -0.9699), (0.3766, 0.9093, -0.9699), (0.192, 0.9653, -0.9699)], [], [(0, 1, 3, 2), (2, 3, 5, 4), (4, 5, 7, 6), (6, 7, 9, 8), (8, 9, 11, 10), (10, 11, 13, 12), (12, 13, 15, 14), (14, 15, 17, 16), (16, 17, 19, 18), (18, 19, 21, 20), (20, 21, 23, 22), (22, 23, 25, 24), (24, 25, 27, 26), (26, 27, 29, 28), (28, 29, 31, 30), (30, 31, 33, 32), (32, 33, 35, 34), (34, 35, 37, 36), (36, 37, 39, 38), (38, 39, 41, 40), (40, 41, 43, 42), (42, 43, 45, 44), (44, 45, 47, 46), (46, 47, 49, 48), (48, 49, 51, 50), (50, 51, 53, 52), (52, 53, 55, 54), (54, 55, 57, 56), (56, 57, 59, 58), (58, 59, 61, 60), (59, 57, 92, 93), (60, 61, 63, 62), (62, 63, 1, 0), (0, 2, 4, 6, 8, 10, 12, 14, 16, 18, 20, 22, 24, 26, 28, 30, 32, 34, 36, 38, 40, 42, 44, 46, 48, 50, 52, 54, 56, 58, 60, 62), (82, 81, 113, 114), (15, 13, 70, 71), (33, 31, 79, 80), (51, 49, 88, 89), (7, 5, 66, 67), (25, 23, 75, 76), (43, 41, 84, 85), (61, 59, 93, 94), (17, 15, 71, 72), (35, 33, 80, 81), (53, 51, 89, 90), (9, 7, 67, 68), (27, 25, 76, 77), (45, 43, 85, 86), (63, 61, 94, 95), (19, 17, 72, 73), (37, 35, 81, 82), (55, 53, 90, 91), (11, 9, 68, 69), (29, 27, 77, 78), (47, 45, 86, 87), (3, 1, 65, 64), (1, 63, 95, 65), (21, 19, 73, 74), (39, 37, 82, 83), (57, 55, 91, 92), (13, 11, 69, 70), (31, 29, 78, 79), (49, 47, 87, 88), (5, 3, 64, 66), (23, 21, 74, 75), (41, 39, 83, 84), (117, 116, 148, 149), (69, 68, 100, 101), (65, 95, 127, 97), (83, 82, 114, 115), (70, 69, 101, 102), (84, 83, 115, 116), (71, 70, 102, 103), (85, 84, 116, 117), (72, 71, 103, 104), (86, 85, 117, 118), (73, 72, 104, 105), (87, 86, 118, 119), (74, 73, 105, 106), (88, 87, 119, 120), (75, 74, 106, 107), (89, 88, 120, 121), (76, 75, 107, 108), (90, 89, 121, 122), (77, 76, 108, 109), (91, 90, 122, 123), (78, 77, 109, 110), (64, 65, 97, 96), (92, 91, 123, 124), (79, 78, 110, 111), (66, 64, 96, 98), (93, 92, 124, 125), (80, 79, 111, 112), (67, 66, 98, 99), (94, 93, 125, 126), (81, 80, 112, 113), (68, 67, 99, 100), (95, 94, 126, 127), (152, 151, 183, 184), (104, 103, 135, 136), (118, 117, 149, 150), (105, 104, 136, 137), (119, 118, 150, 151), (106, 105, 137, 138), (120, 119, 151, 152), (107, 106, 138, 139), (121, 120, 152, 153), (108, 107, 139, 140), (122, 121, 153, 154), (109, 108, 140, 141), (123, 122, 154, 155), (110, 109, 141, 142), (96, 97, 129, 128), (124, 123, 155, 156), (111, 110, 142, 143), (98, 96, 128, 130), (125, 124, 156, 157), (112, 111, 143, 144), (99, 98, 130, 131), (126, 125, 157, 158), (113, 112, 144, 145), (100, 99, 131, 132), (127, 126, 158, 159), (114, 113, 145, 146), (101, 100, 132, 133), (97, 127, 159, 129), (115, 114, 146, 147), (102, 101, 133, 134), (116, 115, 147, 148), (103, 102, 134, 135), (171, 170, 213, 212), (139, 138, 170, 171), (153, 152, 184, 185), (140, 139, 171, 172), (154, 153, 185, 186), (141, 140, 172, 173), (155, 154, 186, 187), (142, 141, 173, 174), (128, 129, 161, 160), (156, 155, 187, 188), (143, 142, 174, 175), (130, 128, 160, 162), (157, 156, 188, 189), (144, 143, 175, 176), (131, 130, 162, 163), (158, 157, 189, 190), (145, 144, 176, 177), (132, 131, 163, 164), (159, 158, 190, 191), (146, 145, 177, 178), (133, 132, 164, 165), (129, 159, 191, 161), (147, 146, 178, 179), (134, 133, 165, 166), (148, 147, 179, 180), (135, 134, 166, 167), (149, 148, 180, 181), (136, 135, 167, 168), (150, 149, 181, 182), (137, 136, 168, 169), (151, 150, 182, 183), (138, 137, 169, 170), (168, 167, 216, 215), (163, 162, 221, 220), (238, 239, 271, 270), (184, 183, 200, 199), (176, 175, 208, 207), (181, 180, 203, 202), (170, 169, 214, 213), (189, 188, 195, 194), (167, 166, 217, 216), (183, 182, 201, 200), (162, 160, 223, 221), (180, 179, 204, 203), (169, 168, 215, 214), (175, 174, 209, 208), (166, 165, 218, 217), (197, 198, 231, 230), (188, 187, 196, 195), (179, 178, 205, 204), (160, 161, 222, 223), (161, 191, 192, 222), (174, 173, 210, 209), (165, 164, 219, 218), (187, 186, 197, 196), (178, 177, 206, 205), (173, 172, 211, 210), (191, 190, 193, 192), (186, 185, 198, 197), (164, 163, 220, 219), (172, 171, 212, 211), (177, 176, 207, 206), (185, 184, 199, 198), (190, 189, 194, 193), (182, 181, 202, 201), (211, 212, 245, 244), (198, 199, 232, 231), (212, 213, 246, 245), (199, 200, 233, 232), (213, 214, 247, 246), (200, 201, 234, 233), (214, 215, 248, 247), (201, 202, 235, 234), (215, 216, 249, 248), (202, 203, 236, 235), (216, 217, 250, 249), (203, 204, 237, 236), (217, 218, 251, 250), (204, 205, 238, 237), (222, 192, 225, 224), (218, 219, 252, 251), (205, 206, 239, 238), (192, 193, 226, 225), (219, 220, 253, 252), (206, 207, 240, 239), (193, 194, 227, 226), (220, 221, 254, 253), (207, 208, 241, 240), (194, 195, 228, 227), (221, 223, 255, 254), (208, 209, 242, 241), (195, 196, 229, 228), (223, 222, 224, 255), (209, 210, 243, 242), (196, 197, 230, 229), (210, 211, 244, 243), (273, 274, 306, 305), (225, 226, 258, 257), (252, 253, 285, 284), (239, 240, 272, 271), (226, 227, 259, 258), (253, 254, 286, 285), (240, 241, 273, 272), (227, 228, 260, 259), (254, 255, 287, 286), (241, 242, 274, 273), (228, 229, 261, 260), (255, 224, 256, 287), (242, 243, 275, 274), (229, 230, 262, 261), (243, 244, 276, 275), (230, 231, 263, 262), (244, 245, 277, 276), (231, 232, 264, 263), (245, 246, 278, 277), (232, 233, 265, 264), (246, 247, 279, 278), (233, 234, 266, 265), (247, 248, 280, 279), (234, 235, 267, 266), (248, 249, 281, 280), (235, 236, 268, 267), (249, 250, 282, 281), (236, 237, 269, 268), (250, 251, 283, 282), (237, 238, 270, 269), (224, 225, 257, 256), (251, 252, 284, 283), (308, 309, 341, 340), (260, 261, 293, 292), (287, 256, 288, 319), (274, 275, 307, 306), (261, 262, 294, 293), (275, 276, 308, 307), (262, 263, 295, 294), (276, 277, 309, 308), (263, 264, 296, 295), (277, 278, 310, 309), (264, 265, 297, 296), (278, 279, 311, 310), (265, 266, 298, 297), (279, 280, 312, 311), (266, 267, 299, 298), (280, 281, 313, 312), (267, 268, 300, 299), (281, 282, 314, 313), (268, 269, 301, 300), (282, 283, 315, 314), (269, 270, 302, 301), (256, 257, 289, 288), (283, 284, 316, 315), (270, 271, 303, 302), (257, 258, 290, 289), (284, 285, 317, 316), (271, 272, 304, 303), (258, 259, 291, 290), (285, 286, 318, 317), (272, 273, 305, 304), (259, 260, 292, 291), (286, 287, 319, 318), (323, 324, 356, 355), (295, 296, 328, 327), (309, 310, 342, 341), (296, 297, 329, 328), (310, 311, 343, 342), (297, 298, 330, 329), (311, 312, 344, 343), (298, 299, 331, 330), (312, 313, 345, 344), (299, 300, 332, 331), (313, 314, 346, 345), (300, 301, 333, 332), (314, 315, 347, 346), (301, 302, 334, 333), (288, 289, 321, 320), (315, 316, 348, 347), (302, 303, 335, 334), (289, 290, 322, 321), (316, 317, 349, 348), (303, 304, 336, 335), (290, 291, 323, 322), (317, 318, 350, 349), (304, 305, 337, 336), (291, 292, 324, 323), (318, 319, 351, 350), (305, 306, 338, 337), (292, 293, 325, 324), (319, 288, 320, 351), (306, 307, 339, 338), (293, 294, 326, 325), (307, 308, 340, 339), (294, 295, 327, 326), (358, 359, 391, 390), (350, 351, 383, 382), (337, 338, 370, 369), (324, 325, 357, 356), (351, 320, 352, 383), (338, 339, 371, 370), (325, 326, 358, 357), (339, 340, 372, 371), (326, 327, 359, 358), (340, 341, 373, 372), (327, 328, 360, 359), (341, 342, 374, 373), (328, 329, 361, 360), (342, 343, 375, 374), (329, 330, 362, 361), (343, 344, 376, 375), (330, 331, 363, 362), (344, 345, 377, 376), (331, 332, 364, 363), (345, 346, 378, 377), (332, 333, 365, 364), (346, 347, 379, 378), (333, 334, 366, 365), (320, 321, 353, 352), (347, 348, 380, 379), (334, 335, 367, 366), (321, 322, 354, 353), (348, 349, 381, 380), (335, 336, 368, 367), (322, 323, 355, 354), (349, 350, 382, 381), (336, 337, 369, 368), (384, 385, 417, 416), (372, 373, 405, 404), (359, 360, 392, 391), (373, 374, 406, 405), (360, 361, 393, 392), (374, 375, 407, 406), (361, 362, 394, 393), (375, 376, 408, 407), (362, 363, 395, 394), (376, 377, 409, 408), (363, 364, 396, 395), (377, 378, 410, 409), (364, 365, 397, 396), (378, 379, 411, 410), (365, 366, 398, 397), (352, 353, 385, 384), (379, 380, 412, 411), (366, 367, 399, 398), (353, 354, 386, 385), (380, 381, 413, 412), (367, 368, 400, 399), (354, 355, 387, 386), (381, 382, 414, 413), (368, 369, 401, 400), (355, 356, 388, 387), (382, 383, 415, 414), (369, 370, 402, 401), (356, 357, 389, 388), (383, 352, 384, 415), (370, 371, 403, 402), (357, 358, 390, 389), (371, 372, 404, 403), (419, 420, 452, 451), (411, 412, 444, 443), (398, 399, 431, 430), (385, 386, 418, 417), (412, 413, 445, 444), (399, 400, 432, 431), (386, 387, 419, 418), (413, 414, 446, 445), (400, 401, 433, 432), (387, 388, 420, 419), (414, 415, 447, 446), (401, 402, 434, 433), (388, 389, 421, 420), (415, 384, 416, 447), (402, 403, 435, 434), (389, 390, 422, 421), (403, 404, 436, 435), (390, 391, 423, 422), (404, 405, 437, 436), (391, 392, 424, 423), (405, 406, 438, 437), (392, 393, 425, 424), (406, 407, 439, 438), (393, 394, 426, 425), (407, 408, 440, 439), (394, 395, 427, 426), (408, 409, 441, 440), (395, 396, 428, 427), (409, 410, 442, 441), (396, 397, 429, 428), (410, 411, 443, 442), (397, 398, 430, 429), (454, 455, 487, 486), (446, 447, 479, 478), (433, 434, 466, 465), (420, 421, 453, 452), (447, 416, 448, 479), (434, 435, 467, 466), (421, 422, 454, 453), (435, 436, 468, 467), (422, 423, 455, 454), (436, 437, 469, 468), (423, 424, 456, 455), (437, 438, 470, 469), (424, 425, 457, 456), (438, 439, 471, 470), (425, 426, 458, 457), (439, 440, 472, 471), (426, 427, 459, 458), (440, 441, 473, 472), (427, 428, 460, 459), (441, 442, 474, 473), (428, 429, 461, 460), (442, 443, 475, 474), (429, 430, 462, 461), (416, 417, 449, 448), (443, 444, 476, 475), (430, 431, 463, 462), (417, 418, 450, 449), (444, 445, 477, 476), (431, 432, 464, 463), (418, 419, 451, 450), (445, 446, 478, 477), (432, 433, 465, 464), (489, 490, 522, 521), (468, 469, 501, 500), (455, 456, 488, 487), (469, 470, 502, 501), (456, 457, 489, 488), (470, 471, 503, 502), (457, 458, 490, 489), (471, 472, 504, 503), (458, 459, 491, 490), (472, 473, 505, 504), (459, 460, 492, 491), (473, 474, 506, 505), (460, 461, 493, 492), (474, 475, 507, 506), (461, 462, 494, 493), (448, 449, 481, 480), (475, 476, 508, 507), (462, 463, 495, 494), (449, 450, 482, 481), (476, 477, 509, 508), (463, 464, 496, 495), (450, 451, 483, 482), (477, 478, 510, 509), (464, 465, 497, 496), (451, 452, 484, 483), (478, 479, 511, 510), (465, 466, 498, 497), (452, 453, 485, 484), (479, 448, 480, 511), (466, 467, 499, 498), (453, 454, 486, 485), (467, 468, 500, 499), (524, 525, 557, 556), (503, 504, 536, 535), (490, 491, 523, 522), (504, 505, 537, 536), (491, 492, 524, 523), (505, 506, 538, 537), (492, 493, 525, 524), (506, 507, 539, 538), (493, 494, 526, 525), (480, 481, 513, 512), (507, 508, 540, 539), (494, 495, 527, 526), (481, 482, 514, 513), (508, 509, 541, 540), (495, 496, 528, 527), (482, 483, 515, 514), (509, 510, 542, 541), (496, 497, 529, 528), (483, 484, 516, 515), (510, 511, 543, 542), (497, 498, 530, 529), (484, 485, 517, 516), (511, 480, 512, 543), (498, 499, 531, 530), (485, 486, 518, 517), (499, 500, 532, 531), (486, 487, 519, 518), (500, 501, 533, 532), (487, 488, 520, 519), (501, 502, 534, 533), (488, 489, 521, 520), (502, 503, 535, 534), (559, 560, 592, 591), (538, 539, 571, 570), (525, 526, 558, 557), (512, 513, 545, 544), (539, 540, 572, 571), (526, 527, 559, 558), (513, 514, 546, 545), (540, 541, 573, 572), (527, 528, 560, 559), (514, 515, 547, 546), (541, 542, 574, 573), (528, 529, 561, 560), (515, 516, 548, 547), (542, 543, 575, 574), (529, 530, 562, 561), (516, 517, 549, 548), (543, 512, 544, 575), (530, 531, 563, 562), (517, 518, 550, 549), (531, 532, 564, 563), (518, 519, 551, 550), (532, 533, 565, 564), (519, 520, 552, 551), (533, 534, 566, 565), (520, 521, 553, 552), (534, 535, 567, 566), (521, 522, 554, 553), (535, 536, 568, 567), (522, 523, 555, 554), (536, 537, 569, 568), (523, 524, 556, 555), (537, 538, 570, 569), (607, 576, 577, 578, 579, 580, 581, 582, 583, 584, 585, 586, 587, 588, 589, 590, 591, 592, 593, 594, 595, 596, 597, 598, 599, 600, 601, 602, 603, 604, 605, 606), (546, 547, 579, 578), (573, 574, 606, 605), (560, 561, 593, 592), (547, 548, 580, 579), (574, 575, 607, 606), (561, 562, 594, 593), (548, 549, 581, 580), (575, 544, 576, 607), (562, 563, 595, 594), (549, 550, 582, 581), (563, 564, 596, 595), (550, 551, 583, 582), (564, 565, 597, 596), (551, 552, 584, 583), (565, 566, 598, 597), (552, 553, 585, 584), (566, 567, 599, 598), (553, 554, 586, 585), (567, 568, 600, 599), (554, 555, 587, 586), (568, 569, 601, 600), (555, 556, 588, 587), (569, 570, 602, 601), (556, 557, 589, 588), (570, 571, 603, 602), (557, 558, 590, 589), (544, 545, 577, 576), (571, 572, 604, 603), (558, 559, 591, 590), (545, 546, 578, 577), (572, 573, 605, 604)])
me_cylinder_004.polygons.foreach_set('use_smooth', [True] * 578)
me_cylinder_004.materials.append(mat_material_005)
me_cylinder_004.use_remesh_preserve_volume = False
me_cylinder_004.use_remesh_preserve_attributes = False
me_cylinder_004.use_mirror_vertex_groups = False
me_cylinder_004.update()
me_cube_001 = bpy.data.meshes.new('Cube.001')
me_cube_001.from_pydata([(-1.0, -1.0, -1.0), (-1.0, -1.0, 1.0), (-1.0, 1.0, -1.0), (-1.0, 1.0, 1.0), (1.0, -1.0, -1.0), (1.0, -1.0, 1.0), (1.0, 1.0, -1.0), (1.0, 1.0, 1.0)], [], [(0, 1, 3, 2), (2, 3, 7, 6), (6, 7, 5, 4), (4, 5, 1, 0), (2, 6, 4, 0), (7, 3, 1, 5)])
me_cube_001.use_remesh_preserve_volume = False
me_cube_001.use_remesh_preserve_attributes = False
me_cube_001.use_mirror_vertex_groups = False
me_cube_001.update()
me_untitled_003 = bpy.data.meshes.new('Untitled.003')
me_untitled_003.from_pydata([(-7.143, -0.5, 0.0), (7.143, -0.5, 0.0), (-7.143, 0.5, 0.0), (7.143, 0.5, 0.0)], [], [(0, 1, 3, 2)])
_uv = me_untitled_003.uv_layers.new(name='UVMap')
_uv.uv.foreach_set('vector', [0.0, 0.0, 1.0, 0.0, 1.0, 1.0, 0.0, 1.0])
me_untitled_003.materials.append(mat_untitled)
me_untitled_003.use_remesh_preserve_volume = False
me_untitled_003.use_remesh_preserve_attributes = False
me_untitled_003.use_mirror_vertex_groups = False
me_untitled_003.update()
me_cylinder_003 = bpy.data.meshes.new('Cylinder.003')
me_cylinder_003.from_pydata([(0.0, 1.0, -0.6159), (0.0, 1.0, -0.3366), (0.1951, 0.9808, -0.6159), (0.1951, 0.9808, -0.3366), (0.3827, 0.9239, -0.6159), (0.3827, 0.9239, -0.3366), (0.5556, 0.8315, -0.6159), (0.5556, 0.8315, -0.3366), (0.7071, 0.7071, -0.6159), (0.7071, 0.7071, -0.3366), (0.8315, 0.5556, -0.6159), (0.8315, 0.5556, -0.3366), (0.9239, 0.3827, -0.6159), (0.9239, 0.3827, -0.3366), (0.9808, 0.1951, -0.6159), (0.9808, 0.1951, -0.3366), (1.0, 7.55e-08, -0.6159), (1.0, 7.55e-08, -0.3366), (0.9808, -0.1951, -0.6159), (0.9808, -0.1951, -0.3366), (0.9239, -0.3827, -0.6159), (0.9239, -0.3827, -0.3366), (0.8315, -0.5556, -0.6159), (0.8315, -0.5556, -0.3366), (0.7071, -0.7071, -0.6159), (0.7071, -0.7071, -0.3366), (0.5556, -0.8315, -0.6159), (0.5556, -0.8315, -0.3366), (0.3827, -0.9239, -0.6159), (0.3827, -0.9239, -0.3366), (0.1951, -0.9808, -0.6159), (0.1951, -0.9808, -0.3366), (-3.258e-07, -1.0, -0.6159), (-3.258e-07, -1.0, -0.3366), (-0.1951, -0.9808, -0.6159), (-0.1951, -0.9808, -0.3366), (-0.3827, -0.9239, -0.6159), (-0.3827, -0.9239, -0.3366), (-0.5556, -0.8315, -0.6159), (-0.5556, -0.8315, -0.3366), (-0.7071, -0.7071, -0.6159), (-0.7071, -0.7071, -0.3366), (-0.8315, -0.5556, -0.6159), (-0.8315, -0.5556, -0.3366), (-0.9239, -0.3827, -0.6159), (-0.9239, -0.3827, -0.3366), (-0.9808, -0.1951, -0.6159), (-0.9808, -0.1951, -0.3366), (-1.0, 9.656e-07, -0.6159), (-1.0, 9.656e-07, -0.3366), (-0.9808, 0.1951, -0.6159), (-0.9808, 0.1951, -0.3366), (-0.9239, 0.3827, -0.6159), (-0.9239, 0.3827, -0.3366), (-0.8315, 0.5556, -0.6159), (-0.8315, 0.5556, -0.3366), (-0.7071, 0.7071, -0.6159), (-0.7071, 0.7071, -0.3366), (-0.5556, 0.8315, -0.6159), (-0.5556, 0.8315, -0.3366), (-0.3827, 0.9239, -0.6159), (-0.3827, 0.9239, -0.3366), (-0.1951, 0.9808, -0.6159), (-0.1951, 0.9808, -0.3366), (0.1076, 0.541, -0.3421), (5.069e-08, 0.5516, -0.3421), (0.2111, 0.5096, -0.3421), (0.3065, 0.4587, -0.3421), (0.39, 0.39, -0.3421), (0.4587, 0.3065, -0.3421), (0.5096, 0.2111, -0.3421), (0.541, 0.1076, -0.3421), (0.5516, 1.668e-07, -0.3421), (0.541, -0.1076, -0.3421), (0.5096, -0.2111, -0.3421), (0.4587, -0.3065, -0.3421), (0.39, -0.39, -0.3421), (0.3065, -0.4587, -0.3421), (0.2111, -0.5096, -0.3421), (0.1076, -0.541, -0.3421), (-1.29e-07, -0.5516, -0.3421), (-0.1076, -0.541, -0.3421), (-0.2111, -0.5096, -0.3421), (-0.3065, -0.4586, -0.3421), (-0.3901, -0.39, -0.3421), (-0.4587, -0.3065, -0.3421), (-0.5096, -0.2111, -0.3421), (-0.541, -0.1076, -0.3421), (-0.5516, 6.578e-07, -0.3421), (-0.541, 0.1076, -0.3421), (-0.5096, 0.2111, -0.3421), (-0.4586, 0.3065, -0.3421), (-0.39, 0.3901, -0.3421), (-0.3065, 0.4587, -0.3421), (-0.2111, 0.5096, -0.3421), (-0.1076, 0.541, -0.3421), (0.1076, 0.541, -0.3421), (5.069e-08, 0.5516, -0.3421), (0.2111, 0.5096, -0.3421), (0.3065, 0.4587, -0.3421), (0.39, 0.39, -0.3421), (0.4587, 0.3065, -0.3421), (0.5096, 0.2111, -0.3421), (0.541, 0.1076, -0.3421), (0.5516, 1.668e-07, -0.3421), (0.541, -0.1076, -0.3421), (0.5096, -0.2111, -0.3421), (0.4587, -0.3065, -0.3421), (0.39, -0.39, -0.3421), (0.3065, -0.4587, -0.3421), (0.2111, -0.5096, -0.3421), (0.1076, -0.541, -0.3421), (-1.29e-07, -0.5516, -0.3421), (-0.1076, -0.541, -0.3421), (-0.2111, -0.5096, -0.3421), (-0.3065, -0.4586, -0.3421), (-0.3901, -0.39, -0.3421), (-0.4587, -0.3065, -0.3421), (-0.5096, -0.2111, -0.3421), (-0.541, -0.1076, -0.3421), (-0.5516, 6.578e-07, -0.3421), (-0.541, 0.1076, -0.3421), (-0.5096, 0.2111, -0.3421), (-0.4586, 0.3065, -0.3421), (-0.39, 0.3901, -0.3421), (-0.3065, 0.4587, -0.3421), (-0.2111, 0.5096, -0.3421), (-0.1076, 0.541, -0.3421), (0.1069, 0.5375, -0.3054), (1.89e-07, 0.5481, -0.3054), (0.2097, 0.5064, -0.3054), (0.3045, 0.4557, -0.3054), (0.3876, 0.3876, -0.3054), (0.4557, 0.3045, -0.3054), (0.5064, 0.2097, -0.3054), (0.5375, 0.1069, -0.3054), (0.5481, 1.646e-07, -0.3054), (0.5375, -0.1069, -0.3054), (0.5064, -0.2097, -0.3054), (0.4557, -0.3045, -0.3054), (0.3876, -0.3876, -0.3054), (0.3045, -0.4557, -0.3054), (0.2097, -0.5064, -0.3054), (0.1069, -0.5375, -0.3054), (-1.27e-07, -0.5481, -0.3054), (-0.1069, -0.5375, -0.3054), (-0.2097, -0.5064, -0.3054), (-0.3045, -0.4557, -0.3054), (-0.3876, -0.3876, -0.3054), (-0.4557, -0.3045, -0.3054), (-0.5064, -0.2097, -0.3054), (-0.5375, -0.1069, -0.3054), (-0.5481, 6.509e-07, -0.3054), (-0.5375, 0.1069, -0.3054), (-0.5064, 0.2097, -0.3054), (-0.4557, 0.3045, -0.3054), (-0.3876, 0.3876, -0.3054), (-0.3045, 0.4557, -0.3054), (-0.2097, 0.5064, -0.3054), (-0.1069, 0.5375, -0.3054), (0.1045, 0.5255, -0.3054), (2.515e-07, 0.5358, -0.3054), (0.205, 0.495, -0.3054), (0.2976, 0.4455, -0.3054), (0.3788, 0.3788, -0.3054), (0.4455, 0.2976, -0.3054), (0.495, 0.205, -0.3054), (0.5255, 0.1045, -0.3054), (0.5358, 1.651e-07, -0.3054), (0.5255, -0.1045, -0.3054), (0.495, -0.205, -0.3054), (0.4455, -0.2976, -0.3054), (0.3788, -0.3788, -0.3054), (0.2976, -0.4455, -0.3054), (0.205, -0.495, -0.3054), (0.1045, -0.5255, -0.3054), (-1.225e-07, -0.5358, -0.3054), (-0.1045, -0.5255, -0.3054), (-0.205, -0.495, -0.3054), (-0.2976, -0.4455, -0.3054), (-0.3788, -0.3788, -0.3054), (-0.4455, -0.2976, -0.3054), (-0.495, -0.205, -0.3054), (-0.5255, -0.1045, -0.3054), (-0.5358, 6.398e-07, -0.3054), (-0.5255, 0.1045, -0.3054), (-0.495, 0.205, -0.3054), (-0.4455, 0.2976, -0.3054), (-0.3788, 0.3788, -0.3054), (-0.2976, 0.4455, -0.3054), (-0.205, 0.495, -0.3054), (-0.1045, 0.5255, -0.3054), (0.1021, 0.5134, -0.3314), (2.838e-07, 0.5235, -0.3314), (0.2003, 0.4837, -0.3314), (0.2908, 0.4353, -0.3314), (0.3702, 0.3702, -0.3314), (0.4353, 0.2908, -0.3314), (0.4837, 0.2003, -0.3314), (0.5134, 0.1021, -0.3314), (0.5235, 1.63e-07, -0.3314), (0.5134, -0.1021, -0.3314), (0.4837, -0.2003, -0.3314), (0.4353, -0.2908, -0.3314), (0.3702, -0.3702, -0.3314), (0.2908, -0.4353, -0.3314), (0.2003, -0.4837, -0.3314), (0.1021, -0.5134, -0.3314), (-1.183e-07, -0.5235, -0.3314), (-0.1021, -0.5134, -0.3314), (-0.2003, -0.4837, -0.3314), (-0.2908, -0.4353, -0.3314), (-0.3702, -0.3702, -0.3314), (-0.4353, -0.2908, -0.3314), (-0.4837, -0.2003, -0.3314), (-0.5134, -0.1021, -0.3314), (-0.5235, 6.3e-07, -0.3314), (-0.5134, 0.1021, -0.3314), (-0.4837, 0.2003, -0.3314), (-0.4353, 0.2908, -0.3314), (-0.3702, 0.3702, -0.3314), (-0.2908, 0.4353, -0.3314), (-0.2003, 0.4837, -0.3314), (-0.1021, 0.5134, -0.3314)], [], [(0, 1, 3, 2), (2, 3, 5, 4), (4, 5, 7, 6), (6, 7, 9, 8), (8, 9, 11, 10), (10, 11, 13, 12), (12, 13, 15, 14), (14, 15, 17, 16), (16, 17, 19, 18), (18, 19, 21, 20), (20, 21, 23, 22), (22, 23, 25, 24), (24, 25, 27, 26), (26, 27, 29, 28), (28, 29, 31, 30), (30, 31, 33, 32), (32, 33, 35, 34), (34, 35, 37, 36), (36, 37, 39, 38), (38, 39, 41, 40), (40, 41, 43, 42), (42, 43, 45, 44), (44, 45, 47, 46), (46, 47, 49, 48), (48, 49, 51, 50), (50, 51, 53, 52), (52, 53, 55, 54), (54, 55, 57, 56), (56, 57, 59, 58), (58, 59, 61, 60), (15, 13, 70, 71), (60, 61, 63, 62), (62, 63, 1, 0), (0, 2, 4, 6, 8, 10, 12, 14, 16, 18, 20, 22, 24, 26, 28, 30, 32, 34, 36, 38, 40, 42, 44, 46, 48, 50, 52, 54, 56, 58, 60, 62), (83, 82, 114, 115), (33, 31, 79, 80), (51, 49, 88, 89), (7, 5, 66, 67), (25, 23, 75, 76), (43, 41, 84, 85), (61, 59, 93, 94), (17, 15, 71, 72), (35, 33, 80, 81), (53, 51, 89, 90), (9, 7, 67, 68), (27, 25, 76, 77), (45, 43, 85, 86), (63, 61, 94, 95), (19, 17, 72, 73), (37, 35, 81, 82), (55, 53, 90, 91), (11, 9, 68, 69), (29, 27, 77, 78), (47, 45, 86, 87), (3, 1, 65, 64), (1, 63, 95, 65), (21, 19, 73, 74), (39, 37, 82, 83), (57, 55, 91, 92), (13, 11, 69, 70), (31, 29, 78, 79), (49, 47, 87, 88), (5, 3, 64, 66), (23, 21, 74, 75), (41, 39, 83, 84), (59, 57, 92, 93), (118, 117, 149, 150), (70, 69, 101, 102), (84, 83, 115, 116), (71, 70, 102, 103), (85, 84, 116, 117), (72, 71, 103, 104), (86, 85, 117, 118), (73, 72, 104, 105), (87, 86, 118, 119), (74, 73, 105, 106), (88, 87, 119, 120), (75, 74, 106, 107), (89, 88, 120, 121), (76, 75, 107, 108), (90, 89, 121, 122), (77, 76, 108, 109), (91, 90, 122, 123), (78, 77, 109, 110), (64, 65, 97, 96), (92, 91, 123, 124), (79, 78, 110, 111), (66, 64, 96, 98), (93, 92, 124, 125), (80, 79, 111, 112), (67, 66, 98, 99), (94, 93, 125, 126), (81, 80, 112, 113), (68, 67, 99, 100), (95, 94, 126, 127), (82, 81, 113, 114), (69, 68, 100, 101), (65, 95, 127, 97), (153, 152, 184, 185), (105, 104, 136, 137), (119, 118, 150, 151), (106, 105, 137, 138), (120, 119, 151, 152), (107, 106, 138, 139), (121, 120, 152, 153), (108, 107, 139, 140), (122, 121, 153, 154), (109, 108, 140, 141), (123, 122, 154, 155), (110, 109, 141, 142), (96, 97, 129, 128), (124, 123, 155, 156), (111, 110, 142, 143), (98, 96, 128, 130), (125, 124, 156, 157), (112, 111, 143, 144), (99, 98, 130, 131), (126, 125, 157, 158), (113, 112, 144, 145), (100, 99, 131, 132), (127, 126, 158, 159), (114, 113, 145, 146), (101, 100, 132, 133), (97, 127, 159, 129), (115, 114, 146, 147), (102, 101, 133, 134), (116, 115, 147, 148), (103, 102, 134, 135), (117, 116, 148, 149), (104, 103, 135, 136), (160, 161, 193, 192), (140, 139, 171, 172), (154, 153, 185, 186), (141, 140, 172, 173), (155, 154, 186, 187), (142, 141, 173, 174), (128, 129, 161, 160), (156, 155, 187, 188), (143, 142, 174, 175), (130, 128, 160, 162), (157, 156, 188, 189), (144, 143, 175, 176), (131, 130, 162, 163), (158, 157, 189, 190), (145, 144, 176, 177), (132, 131, 163, 164), (159, 158, 190, 191), (146, 145, 177, 178), (133, 132, 164, 165), (129, 159, 191, 161), (147, 146, 178, 179), (134, 133, 165, 166), (148, 147, 179, 180), (135, 134, 166, 167), (149, 148, 180, 181), (136, 135, 167, 168), (150, 149, 181, 182), (137, 136, 168, 169), (151, 150, 182, 183), (138, 137, 169, 170), (152, 151, 183, 184), (139, 138, 170, 171), (192, 193, 223, 222, 221, 220, 219, 218, 217, 216, 215, 214, 213, 212, 211, 210, 209, 208, 207, 206, 205, 204, 203, 202, 201, 200, 199, 198, 197, 196, 195, 194), (188, 187, 219, 220), (175, 174, 206, 207), (162, 160, 192, 194), (189, 188, 220, 221), (176, 175, 207, 208), (163, 162, 194, 195), (190, 189, 221, 222), (177, 176, 208, 209), (164, 163, 195, 196), (191, 190, 222, 223), (178, 177, 209, 210), (165, 164, 196, 197), (161, 191, 223, 193), (179, 178, 210, 211), (166, 165, 197, 198), (180, 179, 211, 212), (167, 166, 198, 199), (181, 180, 212, 213), (168, 167, 199, 200), (182, 181, 213, 214), (169, 168, 200, 201), (183, 182, 214, 215), (170, 169, 201, 202), (184, 183, 215, 216), (171, 170, 202, 203), (185, 184, 216, 217), (172, 171, 203, 204), (186, 185, 217, 218), (173, 172, 204, 205), (187, 186, 218, 219), (174, 173, 205, 206)])
me_cylinder_003.materials.append(mat_material_003)
me_cylinder_003.use_remesh_preserve_volume = False
me_cylinder_003.use_remesh_preserve_attributes = False
me_cylinder_003.use_mirror_vertex_groups = False
me_cylinder_003.update()
me_cylinder = bpy.data.meshes.new('Cylinder')
me_cylinder.from_pydata([(2.294, 0.9327, 0.5861), (2.287, 0.932, 0.8983), (2.405, 0.9217, 0.5861), (2.398, 0.9211, 0.8983), (2.512, 0.8893, 0.5861), (2.505, 0.8887, 0.8983), (2.61, 0.8366, 0.5861), (2.604, 0.836, 0.8983), (2.697, 0.7657, 0.5861), (2.69, 0.7651, 0.8983), (2.767, 0.6793, 0.5861), (2.761, 0.6787, 0.8983), (2.82, 0.5808, 0.5861), (2.814, 0.5802, 0.8983), (2.853, 0.4738, 0.5861), (2.846, 0.4732, 0.8983), (2.864, 0.3626, 0.5861), (2.857, 0.362, 0.8983), (2.853, 0.2514, 0.5861), (2.846, 0.2508, 0.8983), (2.82, 0.1445, 0.5861), (2.814, 0.1439, 0.8983), (2.767, 0.04593, 0.5861), (2.761, 0.04532, 0.8983), (2.697, -0.04045, 0.5861), (2.69, -0.04106, 0.8983), (2.61, -0.1113, 0.5861), (2.604, -0.112, 0.8983), (2.512, -0.164, 0.5861), (2.505, -0.1646, 0.8983), (2.405, -0.1965, 0.5861), (2.398, -0.1971, 0.8983), (2.294, -0.2074, 0.5861), (2.287, -0.208, 0.8983), (2.182, -0.1965, 0.5861), (2.176, -0.1971, 0.8983), (2.075, -0.164, 0.5861), (2.069, -0.1646, 0.8983), (1.977, -0.1113, 0.5861), (1.97, -0.112, 0.8983), (1.89, -0.04045, 0.5861), (1.884, -0.04106, 0.8983), (1.82, 0.04593, 0.5861), (1.813, 0.04532, 0.8983), (1.767, 0.1445, 0.5861), (1.761, 0.1439, 0.8983), (1.734, 0.2514, 0.5861), (1.728, 0.2508, 0.8983), (1.723, 0.3626, 0.5861), (1.717, 0.362, 0.8983), (1.734, 0.4738, 0.5861), (1.728, 0.4732, 0.8983), (1.767, 0.5808, 0.5861), (1.761, 0.5802, 0.8983), (1.82, 0.6793, 0.5861), (1.813, 0.6787, 0.8983), (1.89, 0.7657, 0.5861), (1.884, 0.7651, 0.8983), (1.977, 0.8366, 0.5861), (1.97, 0.836, 0.8983), (2.075, 0.8893, 0.5861), (2.069, 0.8887, 0.8983), (2.182, 0.9217, 0.5861), (2.176, 0.9211, 0.8983), (2.232, 0.6407, 0.9148), (2.178, 0.6246, 0.9148), (2.129, 0.5983, 0.9148), (2.086, 0.563, 0.9148), (2.051, 0.5199, 0.9148), (2.025, 0.4708, 0.9148), (2.008, 0.4175, 0.9148), (2.003, 0.362, 0.9148), (2.008, 0.3066, 0.9148), (2.025, 0.2533, 0.9148), (2.051, 0.2041, 0.9148), (2.086, 0.1611, 0.9148), (2.129, 0.1257, 0.9148), (2.178, 0.09947, 0.9148), (2.232, 0.0833, 0.9148), (2.287, 0.07784, 0.9148), (2.343, 0.0833, 0.9148), (2.396, 0.09947, 0.9148), (2.445, 0.1257, 0.9148), (2.488, 0.1611, 0.9148), (2.523, 0.2041, 0.9148), (2.55, 0.2533, 0.9148), (2.566, 0.3066, 0.9148), (2.571, 0.362, 0.9148), (2.566, 0.4175, 0.9148), (2.55, 0.4708, 0.9148), (2.523, 0.5199, 0.9148), (2.488, 0.563, 0.9148), (2.445, 0.5983, 0.9148), (2.396, 0.6246, 0.9148), (2.287, 0.6462, 0.9148), (2.343, 0.6407, 0.9148), (2.287, 0.6271, 0.8981), (2.235, 0.622, 0.8981), (2.186, 0.6069, 0.8981), (2.14, 0.5824, 0.8981), (2.1, 0.5494, 0.8981), (2.067, 0.5093, 0.8981), (2.042, 0.4635, 0.8981), (2.027, 0.4137, 0.8981), (2.022, 0.362, 0.8981), (2.027, 0.3103, 0.8981), (2.042, 0.2606, 0.8981), (2.067, 0.2147, 0.8981), (2.1, 0.1746, 0.8981), (2.14, 0.1416, 0.8981), (2.186, 0.1171, 0.8981), (2.235, 0.102, 0.8981), (2.287, 0.09694, 0.8981), (2.339, 0.102, 0.8981), (2.389, 0.1171, 0.8981), (2.434, 0.1416, 0.8981), (2.475, 0.1746, 0.8981), (2.508, 0.2147, 0.8981), (2.532, 0.2606, 0.8981), (2.547, 0.3103, 0.8981), (2.552, 0.362, 0.8981), (2.547, 0.4137, 0.8981), (2.532, 0.4635, 0.8981), (2.508, 0.5093, 0.8981), (2.475, 0.5494, 0.8981), (2.434, 0.5824, 0.8981), (2.389, 0.6069, 0.8981), (2.339, 0.622, 0.8981), (2.287, 0.6271, 0.553), (2.235, 0.622, 0.553), (2.186, 0.6069, 0.553), (2.14, 0.5824, 0.553), (2.1, 0.5494, 0.553), (2.067, 0.5093, 0.553), (2.042, 0.4635, 0.553), (2.027, 0.4137, 0.553), (2.022, 0.362, 0.553), (2.027, 0.3103, 0.553), (2.042, 0.2606, 0.553), (2.067, 0.2147, 0.553), (2.1, 0.1746, 0.553), (2.14, 0.1416, 0.553), (2.186, 0.1171, 0.553), (2.235, 0.102, 0.553), (2.287, 0.09694, 0.553), (2.339, 0.102, 0.553), (2.389, 0.1171, 0.553), (2.434, 0.1416, 0.553), (2.475, 0.1746, 0.553), (2.508, 0.2147, 0.553), (2.532, 0.2606, 0.553), (2.547, 0.3103, 0.553), (2.552, 0.362, 0.553), (2.547, 0.4137, 0.553), (2.532, 0.4635, 0.553), (2.508, 0.5093, 0.553), (2.475, 0.5494, 0.553), (2.434, 0.5824, 0.553), (2.389, 0.6069, 0.553), (2.339, 0.622, 0.553)], [], [(0, 1, 3, 2), (2, 3, 5, 4), (4, 5, 7, 6), (6, 7, 9, 8), (8, 9, 11, 10), (10, 11, 13, 12), (12, 13, 15, 14), (14, 15, 17, 16), (16, 17, 19, 18), (18, 19, 21, 20), (20, 21, 23, 22), (22, 23, 25, 24), (24, 25, 27, 26), (26, 27, 29, 28), (28, 29, 31, 30), (30, 31, 33, 32), (32, 33, 35, 34), (34, 35, 37, 36), (36, 37, 39, 38), (38, 39, 41, 40), (40, 41, 43, 42), (42, 43, 45, 44), (44, 45, 47, 46), (46, 47, 49, 48), (48, 49, 51, 50), (50, 51, 53, 52), (52, 53, 55, 54), (54, 55, 57, 56), (56, 57, 59, 58), (58, 59, 61, 60), (29, 27, 82, 81), (60, 61, 63, 62), (62, 63, 1, 0), (0, 2, 4, 6, 8, 10, 12, 14, 16, 18, 20, 22, 24, 26, 28, 30, 32, 34, 36, 38, 40, 42, 44, 46, 48, 50, 52, 54, 56, 58, 60, 62), (41, 39, 76, 75), (3, 1, 94, 95), (39, 37, 77, 76), (25, 23, 84, 83), (13, 11, 90, 89), (61, 59, 66, 65), (53, 51, 70, 69), (89, 90, 123, 122), (27, 25, 83, 82), (19, 17, 87, 86), (31, 29, 81, 80), (55, 53, 69, 68), (47, 45, 73, 72), (15, 13, 89, 88), (1, 63, 64, 94), (51, 49, 71, 70), (43, 41, 75, 74), (11, 9, 91, 90), (17, 15, 88, 87), (9, 7, 92, 91), (21, 19, 86, 85), (45, 43, 74, 73), (57, 55, 68, 67), (49, 47, 72, 71), (35, 33, 79, 78), (23, 21, 85, 84), (33, 31, 80, 79), (63, 61, 65, 64), (7, 5, 93, 92), (37, 35, 78, 77), (5, 3, 95, 93), (59, 57, 67, 66), (117, 118, 150, 149), (76, 77, 110, 109), (94, 64, 97, 96), (90, 91, 124, 123), (77, 78, 111, 110), (64, 65, 98, 97), (91, 92, 125, 124), (78, 79, 112, 111), (65, 66, 99, 98), (92, 93, 126, 125), (79, 80, 113, 112), (66, 67, 100, 99), (93, 95, 127, 126), (80, 81, 114, 113), (67, 68, 101, 100), (95, 94, 96, 127), (81, 82, 115, 114), (68, 69, 102, 101), (82, 83, 116, 115), (69, 70, 103, 102), (83, 84, 117, 116), (70, 71, 104, 103), (84, 85, 118, 117), (71, 72, 105, 104), (85, 86, 119, 118), (72, 73, 106, 105), (86, 87, 120, 119), (73, 74, 107, 106), (87, 88, 121, 120), (74, 75, 108, 107), (88, 89, 122, 121), (75, 76, 109, 108), (128, 129, 130, 131, 132, 133, 134, 135, 136, 137, 138, 139, 140, 141, 142, 143, 144, 145, 146, 147, 148, 149, 150, 151, 152, 153, 154, 155, 156, 157, 158, 159), (104, 105, 137, 136), (118, 119, 151, 150), (105, 106, 138, 137), (119, 120, 152, 151), (106, 107, 139, 138), (120, 121, 153, 152), (107, 108, 140, 139), (121, 122, 154, 153), (108, 109, 141, 140), (122, 123, 155, 154), (109, 110, 142, 141), (96, 97, 129, 128), (123, 124, 156, 155), (110, 111, 143, 142), (97, 98, 130, 129), (124, 125, 157, 156), (111, 112, 144, 143), (98, 99, 131, 130), (125, 126, 158, 157), (112, 113, 145, 144), (99, 100, 132, 131), (126, 127, 159, 158), (113, 114, 146, 145), (100, 101, 133, 132), (127, 96, 128, 159), (114, 115, 147, 146), (101, 102, 134, 133), (115, 116, 148, 147), (102, 103, 135, 134), (116, 117, 149, 148), (103, 104, 136, 135)])
me_cylinder.materials.append(mat_material)
me_cylinder.use_remesh_preserve_volume = False
me_cylinder.use_remesh_preserve_attributes = False
me_cylinder.use_mirror_vertex_groups = False
me_cylinder.update()

# ---- objects
ob_cylinder_001 = bpy.data.objects.new('Cylinder.001', me_cylinder_001)
ob_10mllabel_001 = bpy.data.objects.new('10mllabel.001', me_10mllabel_001)
ob_spot_001 = bpy.data.objects.new('Spot.001', light_spot)
ob_spot = bpy.data.objects.new('Spot', light_spot)
ob_cylinder_003 = bpy.data.objects.new('Cylinder.003', me_cylinder_004)
ob_cube = bpy.data.objects.new('Cube', me_cube_001)
ob_untitled = bpy.data.objects.new('Untitled', me_untitled_003)
ob_cylinder_002 = bpy.data.objects.new('Cylinder.002', me_cylinder_003)
ob_sun = bpy.data.objects.new('Sun', light_sun)
ob_cylinder = bpy.data.objects.new('Cylinder', me_cylinder)
ob_camera = bpy.data.objects.new('Camera', cam_camera)

# ---- transforms, parenting, visibility, modifiers, constraints
ob_cylinder_001.location = (0.3756, 2.032, 1.644)
ob_cylinder_001.scale = (0.893, 0.893, 0.893)
ob_cylinder_001.lineart.crease_threshold = 0.0
_m = ob_cylinder_001.modifiers.new('Fluid', 'FLUID')
_m.fluid_type = 'FLOW'
ob_10mllabel_001.location = (-0.5969, 4.046, 1.923)
ob_10mllabel_001.rotation_euler = (1.384, -6.293, 2.643)
ob_10mllabel_001.scale = (2.006, 2.006, 2.006)
ob_10mllabel_001.lineart.crease_threshold = 0.0
ob_spot_001.location = (5.158, 11.18, -12.09)
ob_spot_001.rotation_euler = (-0.18, 3.822, -1.766)
ob_spot_001.lineart.crease_threshold = 0.0
ob_spot.location = (9.54, 19.67, 8.009)
ob_spot.rotation_euler = (7.62, 0.4925, 8.869)
ob_spot.lineart.crease_threshold = 0.0
ob_cylinder_003.location = (0.1338, 1.377, 1.891)
ob_cylinder_003.scale = (1.738, 1.738, 1.738)
ob_cylinder_003.lineart.crease_threshold = 0.0
_m = ob_cylinder_003.modifiers.new('Fluid', 'FLUID')
_m.fluid_type = 'EFFECTOR'
ob_cube.location = (-0.1388, 1.198, 3.477)
ob_cube.scale = (3.663, 3.663, 3.663)
ob_cube.hide_viewport = True
ob_cube.hide_render = True
ob_cube.display_type = 'SOLID'
ob_cube.lineart.crease_threshold = 0.0
_m = ob_cube.modifiers.new('Fluid', 'FLUID')
_m.fluid_type = 'DOMAIN'
ob_untitled.location = (0.8783, 3.244, 1.992)
ob_untitled.rotation_euler = (-4.778, -0.004172, 2.521)
ob_untitled.scale = (1.766, 1.766, 1.766)
ob_untitled.lineart.crease_threshold = 0.0
_m = ob_untitled.modifiers.new('Subsurf', 'SUBSURF')
_m.uv_smooth = 'PRESERVE_CORNERS'
_m.quality = 2
_m.subdivision_type = 'SIMPLE'
_m.levels = 5
_m.show_only_control_edges = False
_m = ob_untitled.modifiers.new('Shrinkwrap', 'SHRINKWRAP')
_m.target = ob_cylinder_003
_m.offset = 0.03
ob_cylinder_002.location = (0.131, 1.357, 6.689)
ob_cylinder_002.scale = (0.623, 0.623, 0.623)
ob_cylinder_002.lineart.crease_threshold = 0.0
ob_sun.location = (10.02, -2.135, 18.48)
ob_sun.rotation_euler = (-0.3881, 0.3377, -0.772)
ob_sun.lineart.crease_threshold = 0.0
ob_cylinder.location = (-5.134, 0.5101, 4.397)
ob_cylinder.scale = (2.309, 2.309, 2.309)
ob_cylinder.lineart.crease_threshold = 0.0
ob_camera.location = (6.909, -8.738, 7.862)
ob_camera.rotation_euler = (1.158, -0.0471, 0.831)
ob_camera.lock_rotations_4d = False
ob_camera.empty_display_type = 'ARROWS'
ob_camera.color = (0.0, 0.0, 0.0, 0.0)
ob_camera.display_type = 'WIRE'
ob_camera.lineart.crease_threshold = 0.0

# ---- collection membership
col_collection_1.objects.link(ob_cylinder_001)
col_collection_1.objects.link(ob_10mllabel_001)
col_collection_1.objects.link(ob_spot_001)
col_collection_1.objects.link(ob_spot)
col_collection_1.objects.link(ob_cylinder_003)
col_collection_1.objects.link(ob_cube)
col_collection_1.objects.link(ob_untitled)
col_collection_1.objects.link(ob_cylinder_002)
col_collection_1.objects.link(ob_sun)
col_collection_1.objects.link(ob_cylinder)
col_collection_1.objects.link(ob_camera)

# ---- scene / render settings (as saved in the file)
scene.camera = ob_camera
scene.frame_start = 1; scene.frame_end = 250; scene.frame_set(51)
scene.render.engine = 'CYCLES'
scene.render.resolution_percentage = 50
scene.render.dither_intensity = 0.0
scene.cycles.use_denoising = False
scene.cycles.samples = 128
scene.cycles.sampling_pattern = 'TABULATED_SOBOL'
scene.cycles.light_sampling_threshold = 0.0
scene.cycles.use_adaptive_sampling = False
scene.cycles.use_light_tree = False
scene.cycles.blur_glossy = 0.0
scene.cycles.sample_clamp_indirect = 0.0
scene.view_settings.view_transform = 'Standard'
bpy.context.view_layer.update()
